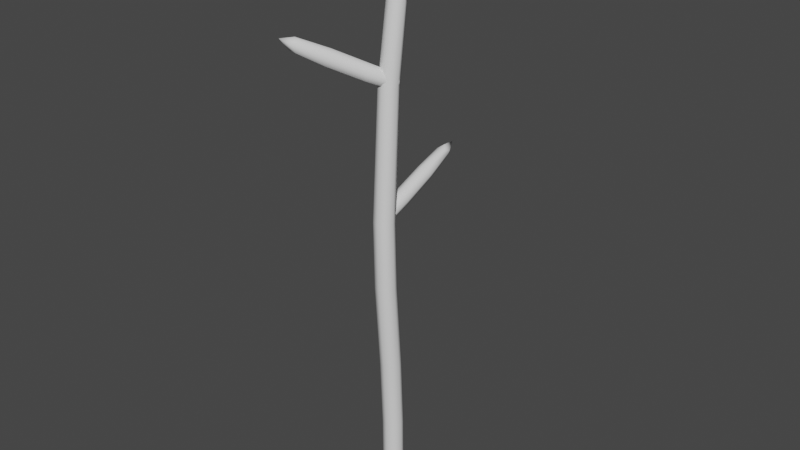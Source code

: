 # Source: Plant01.blend  (saved by Blender 3.4.6; exported with 4.5.12 LTS)
import bpy
from mathutils import Matrix  # noqa: F401  (used for matrix-valued properties, if any)

bpy.ops.wm.read_factory_settings(use_empty=True)
scene = bpy.context.scene
scene.name = 'Scene'

# ---- collections
col_collection = bpy.data.collections.new('Collection'); scene.collection.children.link(col_collection)

# ---- world
world_world = bpy.data.worlds.new('World'); scene.world = world_world
world_world.use_nodes = True; world_world.node_tree.nodes.clear()
_N = world_world.node_tree.nodes; _L = world_world.node_tree.links
n0 = _N.new('ShaderNodeOutputWorld'); n0.name = 'World Output'; n0.location = (300, 300)
n1 = _N.new('ShaderNodeBackground'); n1.name = 'Background'; n1.location = (10, 300)
n1.inputs[0].default_value = (0.05088, 0.05088, 0.05088, 1.0)
_L.new(n1.outputs[0], n0.inputs[0])
n0.is_active_output = True
world_world.color = (0.05088, 0.05088, 0.05088)
world_world.use_sun_shadow = False
world_world.sun_shadow_jitter_overblur = 0.0

# ---- meshes
me_cube_004 = bpy.data.meshes.new('Cube.004')
me_cube_004.from_pydata([(-0.02376, 0.01876, 1.705), (-0.02376, 0.06628, 1.705), (0.02376, 0.06628, 1.705), (0.02376, 0.01876, 1.705), (-0.09944, -0.05692, 1.741), (-0.09944, 0.142, 1.741), (0.09944, 0.142, 1.741), (0.09944, -0.05692, 1.741), (-0.192, -0.1488, 1.81), (-0.192, 0.233, 1.811), (0.1898, 0.233, 1.812), (0.1898, -0.1488, 1.812), (-0.06498, -0.02246, 1.737), (-0.06498, 0.1075, 1.737), (0.06498, 0.1075, 1.737), (0.06498, -0.02246, 1.737), (-0.1608, 0.2034, 1.806), (0.1608, 0.2034, 1.806), (0.1608, -0.1183, 1.806), (-0.1608, -0.1183, 1.806), (-0.02154, 0.02099, 1.736), (-0.02154, 0.06406, 1.736), (0.02154, 0.06406, 1.736), (0.02154, 0.02099, 1.736), (0.2466, 0.2914, 1.847), (0.2466, -0.2089, 1.847), (-0.2537, 0.2914, 1.847), (-0.2537, -0.2089, 1.847), (-0.0323, 0.04252, 1.706), (-4.5e-10, 0.07482, 1.706), (0.0323, 0.04252, 1.706), (-4.5e-10, 0.01022, 1.706), (-0.1359, 0.04252, 1.741), (-1.643e-10, 0.1784, 1.741), (0.1359, 0.04252, 1.741), (-1.643e-10, -0.09335, 1.741), (-0.07055, -0.02803, 1.723), (-0.07055, 0.1131, 1.723), (0.07055, -0.02803, 1.723), (0.07055, 0.1131, 1.723), (-0.2605, 0.04209, 1.809), (-0.001162, 0.3015, 1.811), (0.2582, 0.04209, 1.812), (-0.001162, -0.2173, 1.81), (-0.08861, 0.04252, 1.736), (-4.501e-11, 0.1311, 1.736), (0.08861, 0.04252, 1.736), (-1.465e-09, -0.04609, 1.736), (0.2257, 0.2701, 1.835), (0.2257, -0.1873, 1.834), (0.1406, -0.09804, 1.767), (-0.1406, -0.09804, 1.767), (-0.1406, 0.1831, 1.767), (0.1406, 0.1831, 1.767), (-0.1915, 0.2325, 1.839), (-0.1915, -0.1483, 1.839), (-4.009e-09, -0.1764, 1.806), (-0.219, 0.04252, 1.806), (0.219, 0.04252, 1.806), (-1.313e-09, 0.2615, 1.806), (-0.02355, 0.04252, 1.738), (-5.903e-10, 0.06608, 1.738), (0.02355, 0.04252, 1.738), (-2.55e-10, 0.01897, 1.738), (0.03835, 0.004175, 1.731), (-0.03835, 0.004175, 1.731), (-0.03835, 0.08087, 1.731), (0.03835, 0.08087, 1.731), (0.1893, 0.2325, 1.841), (0.1893, -0.1483, 1.841), (-0.2317, 0.2701, 1.834), (-0.2317, -0.1873, 1.834), (-0.003518, 0.3819, 1.846), (0.3372, 0.04121, 1.846), (-0.3442, 0.04121, 1.846), (-0.003518, -0.2995, 1.846), (-0.1195, 0.162, 1.763), (-0.1195, -0.07698, 1.763), (0.1195, 0.162, 1.763), (0.1195, -0.07698, 1.763), (-0.09634, 0.04252, 1.723), (-7.249e-10, -0.05382, 1.723), (-7.249e-10, 0.1389, 1.723), (0.09634, 0.04252, 1.723), (-0.191, 0.04252, 1.767), (1.149e-09, -0.1485, 1.767), (1.822e-09, 0.2336, 1.767), (0.191, 0.04252, 1.767), (-1.036e-09, -0.00914, 1.731), (-3.347e-09, 0.2056, 1.763), (0.1631, 0.04252, 1.763), (-0.1631, 0.04252, 1.763), (-0.001177, -0.2172, 1.839), (-0.2605, 0.04208, 1.838), (0.2581, 0.04208, 1.84), (-0.001177, 0.3014, 1.839), (-2.302e-10, 0.09418, 1.731), (0.05166, 0.04252, 1.731), (-0.05166, 0.04252, 1.731), (-1.924e-10, 0.04252, 1.743), (-0.003046, 0.3523, 1.833), (0.3079, 0.04139, 1.834), (-0.314, 0.04139, 1.833), (-0.003046, -0.2695, 1.833), (-5.894e-09, -0.1206, 1.763), (-0.02017, -0.02017, -0.2274), (-0.02689, -0.03988, 0.2809), (-0.02017, 0.02017, -0.2274), (-0.02689, 0.01389, 0.2809), (0.02017, -0.02017, -0.2274), (0.02689, -0.03988, 0.2809), (0.02017, 0.02017, -0.2274), (0.02689, 0.01389, 0.2809), (-0.02639, -0.06893, 0.8527), (-0.0264, -0.01614, 0.8527), (0.0264, -0.01614, 0.8527), (0.02639, -0.06893, 0.8527), (-0.02285, 0.01967, 1.707), (-0.02285, 0.06537, 1.707), (0.02285, 0.06537, 1.707), (0.02285, 0.01967, 1.707), (-0.02352, -0.00213, 1.58), (0.02352, -0.00213, 1.58), (0.02357, 0.04495, 1.58), (-0.02357, 0.04495, 1.58), (-0.02689, -0.02689, -0.1383), (-0.02689, 0.02689, -0.1383), (0.02689, 0.02689, -0.1383), (0.02689, -0.02689, -0.1383), (-0.01605, -0.04518, 0.8574), (-0.01605, -0.05368, 0.8883), (-0.0214, 0.05047, 0.8872), (-0.0214, 0.03913, 0.9285), (0.01605, -0.04518, 0.8574), (0.01605, -0.05368, 0.8883), (0.0214, 0.05047, 0.8872), (0.0214, 0.03913, 0.9285), (-0.01605, 0.2542, 1.014), (-0.01605, 0.2627, 0.983), (0.01605, 0.2627, 0.983), (0.01605, 0.2542, 1.014), (0.02524, -0.01101, 1.311), (0.03093, -0.004704, 1.342), (-0.03455, -0.0851, 1.341), (-0.02588, -0.07513, 1.384), (0.001406, 0.0105, 1.311), (0.007101, 0.01681, 1.342), (-0.0661, -0.05627, 1.342), (-0.05717, -0.04623, 1.384), (-0.1695, -0.225, 1.473), (-0.1787, -0.2361, 1.439), (-0.2016, -0.2141, 1.44), (-0.1921, -0.2029, 1.474), (-0.02458, -8.731e-11, -0.2288), (-0.02689, -0.02851, 0.02782), (-0.03697, -0.01299, 0.2809), (-0.02574, 0.02574, -0.2112), (-5.821e-11, 0.02458, -0.2288), (8.731e-11, 0.02398, 0.2809), (0.02574, 0.02574, -0.2112), (0.02458, 2.91e-11, -0.2288), (0.03697, -0.01299, 0.2809), (0.02574, -0.02574, -0.2112), (1.746e-10, -0.02458, -0.2288), (-2.328e-10, -0.04996, 0.2809), (-0.03629, -0.04254, 0.8527), (0.0, -0.006242, 0.8527), (0.03629, -0.04254, 0.8527), (5.356e-12, -0.07883, 0.8527), (-0.02487, -0.04172, 1.316), (0.02293, 0.01636, 1.69), (0.02296, 0.06225, 1.69), (-0.0249, 0.008048, 1.316), (-0.03142, 0.04252, 1.707), (-2.328e-10, 0.07394, 1.707), (0.03142, 0.04252, 1.707), (-1.63e-09, 0.0111, 1.707), (-0.02296, 0.06225, 1.69), (0.0249, 0.008048, 1.316), (0.02487, -0.04172, 1.316), (-0.02293, 0.01636, 1.69), (-0.0268, -0.0633, 0.6018), (-0.0268, -0.009696, 0.6018), (0.0268, -0.0633, 0.6018), (0.0268, -0.009696, 0.6018), (-5.821e-11, 0.05378, 1.58), (0.03237, 0.02141, 1.58), (-0.03237, 0.02141, 1.58), (-2.139e-09, -0.01096, 1.58), (-0.02574, -0.02574, -0.2112), (-0.02689, 0.02526, 0.02782), (0.02689, 0.02526, 0.02782), (0.02689, -0.02851, 0.02782), (-2.328e-10, -0.03697, -0.1383), (0.03697, 2.328e-10, -0.1383), (-1.455e-10, 0.03697, -0.1383), (-0.03697, 2.328e-10, -0.1383), (-0.02049, -0.02059, 0.8607), (-0.01957, -0.05282, 0.8719), (-0.02049, -0.03144, 0.9002), (-0.02943, 0.0448, 0.9078), (0.0, 0.05259, 0.8795), (0.0, 0.03701, 0.9362), (0.02943, 0.0448, 0.9078), (0.02049, -0.02059, 0.8607), (0.02049, -0.03144, 0.9002), (0.01957, -0.05282, 0.8719), (-2.91e-10, -0.04764, 0.853), (1.746e-10, -0.058, 0.8908), (-0.01957, 0.2776, 1.007), (5.821e-11, 0.2828, 0.9879), (5.821e-11, 0.2724, 1.026), (0.01957, 0.2776, 1.007), (0.02049, 0.1717, 0.9391), (0.02049, 0.1609, 0.9786), (-0.02049, 0.1717, 0.9391), (-0.02049, 0.1609, 0.9786), (0.0121, -0.03217, 1.315), (0.03297, -0.007697, 1.326), (0.0195, -0.02393, 1.354), (-0.02433, -0.08553, 1.362), (-0.05198, -0.07256, 1.334), (-0.03988, -0.0588, 1.392), (-0.06753, -0.04584, 1.363), (-0.01829, -0.004698, 1.315), (-0.01086, 0.003557, 1.354), (0.003915, 0.01853, 1.326), (0.01497, 0.001571, 1.307), (0.02191, 0.009262, 1.345), (-0.1841, -0.2467, 1.465), (-0.2038, -0.2403, 1.444), (-0.1921, -0.2263, 1.486), (-0.2117, -0.2198, 1.466), (-0.1454, -0.1454, 1.395), (-0.1346, -0.133, 1.437), (-0.1157, -0.1733, 1.394), (-0.1055, -0.1611, 1.436), (-0.03697, -0.001624, 0.02782), (-2.91e-11, 0.03535, 0.02782), (0.03697, -0.001624, 0.02782), (1.601e-10, -0.03859, 0.02782), (5.821e-10, 2.619e-10, -0.2319), (-9.659e-10, -0.05105, 1.316), (0.0, 0.07086, 1.69), (-0.03686, -0.0365, 0.6018), (9.095e-13, -0.07336, 0.6018), (0.0, 0.0003554, 0.6018), (0.03155, 0.0393, 1.69), (-0.03155, 0.0393, 1.69), (-1.397e-09, 0.00775, 1.69), (2.328e-10, -0.03541, -0.2114), (0.0, 0.01738, 1.316), (0.03421, -0.01683, 1.316), (-0.03421, -0.01683, 1.316), (0.03686, -0.0365, 0.6018), (0.03541, 2.328e-10, -0.2114), (2.037e-10, 0.03541, -0.2114), (-0.03541, -2.328e-10, -0.2114), (-0.02819, -0.02635, 0.8803), (0.02819, 0.1682, 0.9597), (0.02819, -0.02635, 0.8803), (2.91e-10, -0.05994, 0.87), (4.366e-10, -0.01889, 0.8531), (1.455e-10, -0.03381, 0.9075), (-5.239e-10, 0.3177, 1.024), (-4.366e-10, 0.1756, 0.9325), (-1.164e-10, 0.1607, 0.9869), (-0.02819, 0.1682, 0.9597), (0.02173, -0.03297, 1.334), (-0.1468, -0.1353, 1.417), (-0.02006, 0.004845, 1.334), (0.02321, 0.0107, 1.324), (-0.004269, -0.01974, 1.307), (0.00594, -0.008385, 1.362), (-0.2241, -0.2621, 1.483), (-0.1338, -0.1631, 1.387), (-0.1193, -0.1461, 1.445), (-0.1063, -0.1738, 1.416)], [], [(1, 28, 80, 37), (28, 0, 36, 80), (80, 36, 4, 32), (37, 80, 32, 5), (0, 31, 81, 36), (31, 3, 38, 81), (81, 38, 7, 35), (36, 81, 35, 4), (2, 29, 82, 39), (29, 1, 37, 82), (82, 37, 5, 33), (39, 82, 33, 6), (3, 30, 83, 38), (30, 2, 39, 83), (83, 39, 6, 34), (38, 83, 34, 7), (5, 32, 84, 52), (32, 4, 51, 84), (84, 51, 8, 40), (52, 84, 40, 9), (4, 35, 85, 51), (35, 7, 50, 85), (85, 50, 11, 43), (51, 85, 43, 8), (6, 33, 86, 53), (33, 5, 52, 86), (86, 52, 9, 41), (53, 86, 41, 10), (7, 34, 87, 50), (34, 6, 53, 87), (87, 53, 10, 42), (50, 87, 42, 11), (12, 47, 88, 65), (47, 15, 64, 88), (88, 64, 23, 63), (65, 88, 63, 20), (17, 59, 89, 78), (59, 16, 76, 89), (89, 76, 13, 45), (78, 89, 45, 14), (18, 58, 90, 79), (58, 17, 78, 90), (90, 78, 14, 46), (79, 90, 46, 15), (16, 57, 91, 76), (57, 19, 77, 91), (91, 77, 12, 44), (76, 91, 44, 13), (27, 75, 92, 55), (75, 25, 69, 92), (92, 69, 18, 56), (55, 92, 56, 19), (26, 74, 93, 54), (74, 27, 55, 93), (93, 55, 19, 57), (54, 93, 57, 16), (25, 73, 94, 69), (73, 24, 68, 94), (94, 68, 17, 58), (69, 94, 58, 18), (24, 72, 95, 68), (72, 26, 54, 95), (95, 54, 16, 59), (68, 95, 59, 17), (14, 45, 96, 67), (45, 13, 66, 96), (96, 66, 21, 61), (67, 96, 61, 22), (15, 46, 97, 64), (46, 14, 67, 97), (97, 67, 22, 62), (64, 97, 62, 23), (13, 44, 98, 66), (44, 12, 65, 98), (98, 65, 20, 60), (66, 98, 60, 21), (20, 63, 99, 60), (63, 23, 62, 99), (99, 62, 22, 61), (60, 99, 61, 21), (10, 41, 100, 48), (41, 9, 70, 100), (100, 70, 26, 72), (48, 100, 72, 24), (11, 42, 101, 49), (42, 10, 48, 101), (101, 48, 24, 73), (49, 101, 73, 25), (9, 40, 102, 70), (40, 8, 71, 102), (102, 71, 27, 74), (70, 102, 74, 26), (8, 43, 103, 71), (43, 11, 49, 103), (103, 49, 25, 75), (71, 103, 75, 27), (19, 56, 104, 77), (56, 18, 79, 104), (104, 79, 15, 47), (77, 104, 47, 12), (125, 154, 237, 196), (154, 106, 155, 237), (237, 155, 108, 190), (196, 237, 190, 126), (126, 190, 238, 195), (190, 108, 158, 238), (238, 158, 112, 191), (195, 238, 191, 127), (127, 191, 239, 194), (191, 112, 161, 239), (239, 161, 110, 192), (194, 239, 192, 128), (128, 192, 240, 193), (192, 110, 164, 240), (240, 164, 106, 154), (193, 240, 154, 125), (107, 157, 241, 153), (157, 111, 160, 241), (241, 160, 109, 163), (153, 241, 163, 105), (113, 168, 242, 169), (168, 116, 179, 242), (242, 179, 122, 188), (169, 242, 188, 121), (123, 185, 243, 171), (185, 124, 177, 243), (243, 177, 118, 174), (171, 243, 174, 119), (108, 155, 244, 182), (155, 106, 181, 244), (244, 181, 113, 165), (182, 244, 165, 114), (106, 164, 245, 181), (164, 110, 183, 245), (245, 183, 116, 168), (181, 245, 168, 113), (112, 158, 246, 184), (158, 108, 182, 246), (246, 182, 114, 166), (184, 246, 166, 115), (122, 186, 247, 170), (186, 123, 171, 247), (247, 171, 119, 175), (170, 247, 175, 120), (124, 187, 248, 177), (187, 121, 180, 248), (248, 180, 117, 173), (177, 248, 173, 118), (121, 188, 249, 180), (188, 122, 170, 249), (249, 170, 120, 176), (180, 249, 176, 117), (109, 162, 250, 163), (162, 128, 193, 250), (250, 193, 125, 189), (163, 250, 189, 105), (115, 166, 251, 178), (166, 114, 172, 251), (251, 172, 124, 185), (178, 251, 185, 123), (116, 167, 252, 179), (167, 115, 178, 252), (252, 178, 123, 186), (179, 252, 186, 122), (114, 165, 253, 172), (165, 113, 169, 253), (253, 169, 121, 187), (172, 253, 187, 124), (110, 161, 254, 183), (161, 112, 184, 254), (254, 184, 115, 167), (183, 254, 167, 116), (111, 159, 255, 160), (159, 127, 194, 255), (255, 194, 128, 162), (160, 255, 162, 109), (107, 156, 256, 157), (156, 126, 195, 256), (256, 195, 127, 159), (157, 256, 159, 111), (105, 189, 257, 153), (189, 125, 196, 257), (257, 196, 126, 156), (153, 257, 156, 107), (129, 198, 258, 197), (198, 130, 199, 258), (258, 199, 132, 200), (197, 258, 200, 131), (136, 203, 259, 214), (203, 135, 213, 259), (259, 213, 139, 212), (214, 259, 212, 140), (135, 203, 260, 204), (203, 136, 205, 260), (260, 205, 134, 206), (204, 260, 206, 133), (133, 206, 261, 207), (206, 134, 208, 261), (261, 208, 130, 198), (207, 261, 198, 129), (131, 201, 262, 197), (201, 135, 204, 262), (262, 204, 133, 207), (197, 262, 207, 129), (136, 202, 263, 205), (202, 132, 199, 263), (263, 199, 130, 208), (205, 263, 208, 134), (138, 209, 264, 210), (209, 137, 211, 264), (264, 211, 140, 212), (210, 264, 212, 139), (135, 201, 265, 213), (201, 131, 215, 265), (265, 215, 138, 210), (213, 265, 210, 139), (132, 202, 266, 216), (202, 136, 214, 266), (266, 214, 140, 211), (216, 266, 211, 137), (131, 200, 267, 215), (200, 132, 216, 267), (267, 216, 137, 209), (215, 267, 209, 138), (141, 218, 268, 217), (218, 142, 219, 268), (268, 219, 144, 220), (217, 268, 220, 143), (148, 223, 269, 234), (223, 147, 233, 269), (269, 233, 151, 232), (234, 269, 232, 152), (147, 223, 270, 224), (223, 148, 225, 270), (270, 225, 146, 226), (224, 270, 226, 145), (145, 226, 271, 227), (226, 146, 228, 271), (271, 228, 142, 218), (227, 271, 218, 141), (143, 221, 272, 217), (221, 147, 224, 272), (272, 224, 145, 227), (217, 272, 227, 141), (148, 222, 273, 225), (222, 144, 219, 273), (273, 219, 142, 228), (225, 273, 228, 146), (150, 229, 274, 230), (229, 149, 231, 274), (274, 231, 152, 232), (230, 274, 232, 151), (147, 221, 275, 233), (221, 143, 235, 275), (275, 235, 150, 230), (233, 275, 230, 151), (144, 222, 276, 236), (222, 148, 234, 276), (276, 234, 152, 231), (236, 276, 231, 149), (143, 220, 277, 235), (220, 144, 236, 277), (277, 236, 149, 229), (235, 277, 229, 150)])
me_cube_004.polygons.foreach_set('use_smooth', [True] * 264)
_k = set([(16, 54), (16, 76), (17, 68), (17, 78), (18, 69), (18, 79), (19, 55), (19, 77), (24, 72), (24, 73), (25, 73), (25, 75), (26, 72), (26, 74), (27, 74), (27, 75), (54, 93), (54, 95), (55, 92), (55, 93), (68, 94), (68, 95), (69, 92), (69, 94)])
me_cube_004.attributes.new('sharp_edge', 'BOOLEAN', 'EDGE').data.foreach_set('value', [ (min(e.vertices), max(e.vertices)) in _k for e in me_cube_004.edges])
_uv = me_cube_004.uv_layers.new(name='UVMap')
_uv.uv.foreach_set('vector', [0.4527, 0.2348, 0.4624, 0.2465, 0.5001, 0.2327, 0.4703, 0.1969, 0.4624, 0.2465, 0.4625, 0.2617, 0.5005, 0.2794, 0.5001, 0.2327, 0.5001, 0.2327, 0.5005, 0.2794, 0.5262, 0.2914, 0.526, 0.2233, 0.4703, 0.1969, 0.5001, 0.2327, 0.526, 0.2233, 0.4822, 0.1711, 0.4625, 0.2617, 0.4508, 0.2714, 0.4646, 0.3092, 0.5005, 0.2794, 0.4508, 0.2714, 0.4356, 0.2716, 0.418, 0.3095, 0.4646, 0.3092, 0.4646, 0.3092, 0.418, 0.3095, 0.406, 0.3352, 0.474, 0.335, 0.5005, 0.2794, 0.4646, 0.3092, 0.474, 0.335, 0.5262, 0.2914, 0.4258, 0.2447, 0.4375, 0.235, 0.4236, 0.1973, 0.3878, 0.2271, 0.4375, 0.235, 0.4527, 0.2348, 0.4703, 0.1969, 0.4236, 0.1973, 0.4236, 0.1973, 0.4703, 0.1969, 0.4822, 0.1711, 0.4142, 0.1715, 0.3878, 0.2271, 0.4236, 0.1973, 0.4142, 0.1715, 0.3622, 0.2152, 0.4356, 0.2716, 0.4259, 0.2599, 0.3882, 0.2736, 0.418, 0.3095, 0.4259, 0.2599, 0.4258, 0.2447, 0.3878, 0.2271, 0.3882, 0.2736, 0.3882, 0.2736, 0.3878, 0.2271, 0.3622, 0.2152, 0.3624, 0.2831, 0.418, 0.3095, 0.3882, 0.2736, 0.3624, 0.2831, 0.406, 0.3352, 0.4822, 0.1711, 0.526, 0.2233, 0.5638, 0.2094, 0.5, 0.1325, 0.526, 0.2233, 0.5262, 0.2914, 0.5648, 0.3093, 0.5638, 0.2094, 0.5638, 0.2094, 0.5648, 0.3093, 0.618, 0.3337, 0.6177, 0.1899, 0.5, 0.1325, 0.5638, 0.2094, 0.6177, 0.1899, 0.5251, 0.07982, 0.5262, 0.2914, 0.474, 0.335, 0.4878, 0.3728, 0.5648, 0.3093, 0.474, 0.335, 0.406, 0.3352, 0.388, 0.3736, 0.4878, 0.3728, 0.4878, 0.3728, 0.388, 0.3736, 0.364, 0.4267, 0.508, 0.4263, 0.5648, 0.3093, 0.4878, 0.3728, 0.508, 0.4263, 0.618, 0.3337, 0.3622, 0.2152, 0.4142, 0.1715, 0.4003, 0.1338, 0.3237, 0.1973, 0.4142, 0.1715, 0.4822, 0.1711, 0.5, 0.1325, 0.4003, 0.1338, 0.4003, 0.1338, 0.5, 0.1325, 0.5251, 0.07982, 0.3813, 0.07993, 0.3237, 0.1973, 0.4003, 0.1338, 0.3813, 0.07993, 0.271, 0.1726, 0.406, 0.3352, 0.3624, 0.2831, 0.3248, 0.2968, 0.388, 0.3736, 0.3624, 0.2831, 0.3622, 0.2152, 0.3237, 0.1973, 0.3248, 0.2968, 0.3248, 0.2968, 0.3237, 0.1973, 0.271, 0.1726, 0.2713, 0.3166, 0.388, 0.3736, 0.3248, 0.2968, 0.2713, 0.3166, 0.364, 0.4267, 0.4948, 0.7184, 0.462, 0.6915, 0.4543, 0.7128, 0.4735, 0.7284, 0.462, 0.6915, 0.4196, 0.6912, 0.4296, 0.7125, 0.4543, 0.7128, 0.4543, 0.7128, 0.4296, 0.7125, 0.4358, 0.7258, 0.4484, 0.7292, 0.4735, 0.7284, 0.4543, 0.7128, 0.4484, 0.7292, 0.4601, 0.7347, 0.3016, 0.8085, 0.3916, 0.8842, 0.4082, 0.8391, 0.3459, 0.7879, 0.3916, 0.8842, 0.5097, 0.8849, 0.4891, 0.8403, 0.4082, 0.8391, 0.4082, 0.8391, 0.4891, 0.8403, 0.4674, 0.7937, 0.425, 0.7932, 0.3459, 0.7879, 0.4082, 0.8391, 0.425, 0.7932, 0.3924, 0.7662, 0.377, 0.6004, 0.3018, 0.6909, 0.3469, 0.7073, 0.3978, 0.6447, 0.3018, 0.6909, 0.3016, 0.8085, 0.3459, 0.7879, 0.3469, 0.7073, 0.3469, 0.7073, 0.3459, 0.7879, 0.3924, 0.7662, 0.3928, 0.7239, 0.3978, 0.6447, 0.3469, 0.7073, 0.3928, 0.7239, 0.4196, 0.6912, 0.5097, 0.8849, 0.5859, 0.7943, 0.5405, 0.7777, 0.4891, 0.8403, 0.5859, 0.7943, 0.586, 0.6758, 0.5415, 0.6966, 0.5405, 0.7777, 0.5405, 0.7777, 0.5415, 0.6966, 0.4948, 0.7184, 0.4944, 0.7609, 0.4891, 0.8403, 0.5405, 0.7777, 0.4944, 0.7609, 0.4674, 0.7937, 0.6789, 0.6336, 0.5304, 0.5094, 0.5088, 0.5641, 0.621, 0.6597, 0.5304, 0.5094, 0.3371, 0.5097, 0.3613, 0.5655, 0.5088, 0.5641, 0.5088, 0.5641, 0.3613, 0.5655, 0.377, 0.6004, 0.495, 0.6001, 0.621, 0.6597, 0.5088, 0.5641, 0.495, 0.6001, 0.586, 0.6758, 0.5544, 0.9754, 0.6789, 0.8272, 0.6223, 0.8072, 0.5264, 0.9195, 0.6789, 0.8272, 0.6789, 0.6336, 0.621, 0.6597, 0.6223, 0.8072, 0.6223, 0.8072, 0.621, 0.6597, 0.586, 0.6758, 0.5859, 0.7943, 0.5264, 0.9195, 0.6223, 0.8072, 0.5859, 0.7943, 0.5097, 0.8849, 0.3371, 0.5097, 0.2131, 0.6578, 0.2658, 0.6776, 0.3613, 0.5655, 0.2131, 0.6578, 0.2132, 0.8508, 0.267, 0.8249, 0.2658, 0.6776, 0.2658, 0.6776, 0.267, 0.8249, 0.3016, 0.8085, 0.3018, 0.6909, 0.3613, 0.5655, 0.2658, 0.6776, 0.3018, 0.6909, 0.377, 0.6004, 0.2132, 0.8508, 0.361, 0.9751, 0.3791, 0.9206, 0.267, 0.8249, 0.361, 0.9751, 0.5544, 0.9754, 0.5264, 0.9195, 0.3791, 0.9206, 0.3791, 0.9206, 0.5264, 0.9195, 0.5097, 0.8849, 0.3916, 0.8842, 0.267, 0.8249, 0.3791, 0.9206, 0.3916, 0.8842, 0.3016, 0.8085, 0.3924, 0.7662, 0.425, 0.7932, 0.4328, 0.7719, 0.4136, 0.7563, 0.425, 0.7932, 0.4674, 0.7937, 0.4575, 0.7724, 0.4328, 0.7719, 0.4328, 0.7719, 0.4575, 0.7724, 0.4513, 0.7589, 0.4387, 0.7556, 0.4136, 0.7563, 0.4328, 0.7719, 0.4387, 0.7556, 0.427, 0.7501, 0.4196, 0.6912, 0.3928, 0.7239, 0.414, 0.7316, 0.4296, 0.7125, 0.3928, 0.7239, 0.3924, 0.7662, 0.4136, 0.7563, 0.414, 0.7316, 0.414, 0.7316, 0.4136, 0.7563, 0.427, 0.7501, 0.4304, 0.7376, 0.4296, 0.7125, 0.414, 0.7316, 0.4304, 0.7376, 0.4358, 0.7258, 0.4674, 0.7937, 0.4944, 0.7609, 0.4731, 0.7532, 0.4575, 0.7724, 0.4944, 0.7609, 0.4948, 0.7184, 0.4735, 0.7284, 0.4731, 0.7532, 0.4731, 0.7532, 0.4735, 0.7284, 0.4601, 0.7347, 0.4568, 0.7472, 0.4575, 0.7724, 0.4731, 0.7532, 0.4568, 0.7472, 0.4513, 0.7589, 0.4601, 0.7347, 0.4484, 0.7292, 0.4436, 0.7424, 0.4568, 0.7472, 0.4484, 0.7292, 0.4358, 0.7258, 0.4304, 0.7376, 0.4436, 0.7424, 0.4436, 0.7424, 0.4304, 0.7376, 0.427, 0.7501, 0.4387, 0.7556, 0.4568, 0.7472, 0.4436, 0.7424, 0.4387, 0.7556, 0.4513, 0.7589, 0.271, 0.1726, 0.3813, 0.07993, 0.3688, 0.04199, 0.2345, 0.155, 0.3813, 0.07993, 0.5251, 0.07982, 0.5443, 0.04149, 0.3688, 0.04199, 0.3688, 0.04199, 0.5443, 0.04149, 0.5548, 0.01966, 0.361, 0.01984, 0.2345, 0.155, 0.3688, 0.04199, 0.361, 0.01984, 0.2131, 0.1449, 0.364, 0.4267, 0.2713, 0.3166, 0.2349, 0.3304, 0.3478, 0.4648, 0.2713, 0.3166, 0.271, 0.1726, 0.2345, 0.155, 0.2349, 0.3304, 0.2349, 0.3304, 0.2345, 0.155, 0.2131, 0.1449, 0.2131, 0.3385, 0.3478, 0.4648, 0.2349, 0.3304, 0.2131, 0.3385, 0.338, 0.4865, 0.5251, 0.07982, 0.6177, 0.1899, 0.6575, 0.1759, 0.5443, 0.04149, 0.6177, 0.1899, 0.618, 0.3337, 0.6578, 0.3516, 0.6575, 0.1759, 0.6575, 0.1759, 0.6578, 0.3516, 0.68, 0.3617, 0.68, 0.1677, 0.5443, 0.04149, 0.6575, 0.1759, 0.68, 0.1677, 0.5548, 0.01966, 0.618, 0.3337, 0.508, 0.4263, 0.5233, 0.4645, 0.6578, 0.3516, 0.508, 0.4263, 0.364, 0.4267, 0.3478, 0.4648, 0.5233, 0.4645, 0.5233, 0.4645, 0.3478, 0.4648, 0.338, 0.4865, 0.5318, 0.4867, 0.6578, 0.3516, 0.5233, 0.4645, 0.5318, 0.4867, 0.68, 0.3617, 0.586, 0.6758, 0.495, 0.6001, 0.4787, 0.6455, 0.5415, 0.6966, 0.495, 0.6001, 0.377, 0.6004, 0.3978, 0.6447, 0.4787, 0.6455, 0.4787, 0.6455, 0.3978, 0.6447, 0.4196, 0.6912, 0.462, 0.6915, 0.5415, 0.6966, 0.4787, 0.6455, 0.462, 0.6915, 0.4948, 0.7184, 0.0915, 0.9426, 0.09173, 0.8569, 0.1124, 0.8573, 0.1121, 0.9427, 0.09173, 0.8569, 0.0921, 0.7266, 0.1127, 0.7271, 0.1124, 0.8573, 0.1124, 0.8573, 0.1127, 0.7271, 0.1333, 0.7275, 0.133, 0.8576, 0.1121, 0.9427, 0.1124, 0.8573, 0.133, 0.8576, 0.1327, 0.9429, 0.1327, 0.9429, 0.133, 0.8576, 0.1536, 0.859, 0.1534, 0.9459, 0.133, 0.8576, 0.1333, 0.7275, 0.1539, 0.7297, 0.1536, 0.859, 0.1536, 0.859, 0.1539, 0.7297, 0.1747, 0.7522, 0.1744, 0.8653, 0.1534, 0.9459, 0.1536, 0.859, 0.1744, 0.8653, 0.1741, 0.9784, 0.00905, 0.9785, 0.008471, 0.8651, 0.02927, 0.8584, 0.02956, 0.9457, 0.008471, 0.8651, 0.007892, 0.7518, 0.02943, 0.7288, 0.02927, 0.8584, 0.02927, 0.8584, 0.02943, 0.7288, 0.05031, 0.7264, 0.05007, 0.8568, 0.02956, 0.9457, 0.02927, 0.8584, 0.05007, 0.8568, 0.05021, 0.9426, 0.05021, 0.9426, 0.05007, 0.8568, 0.07093, 0.8567, 0.07088, 0.9425, 0.05007, 0.8568, 0.05031, 0.7264, 0.07123, 0.7263, 0.07093, 0.8567, 0.07093, 0.8567, 0.07123, 0.7263, 0.0921, 0.7266, 0.09173, 0.8569, 0.07088, 0.9425, 0.07093, 0.8567, 0.09173, 0.8569, 0.0915, 0.9426, 0.7608, 0.4252, 0.7317, 0.4252, 0.7317, 0.3962, 0.7608, 0.3962, 0.7317, 0.4252, 0.7027, 0.4252, 0.7027, 0.3962, 0.7317, 0.3962, 0.7317, 0.3962, 0.7027, 0.3962, 0.7027, 0.3671, 0.7317, 0.3671, 0.7608, 0.3962, 0.7317, 0.3962, 0.7317, 0.3671, 0.7608, 0.3671, 0.09289, 0.4362, 0.07298, 0.4362, 0.07532, 0.2086, 0.09339, 0.2078, 0.07298, 0.4362, 0.05305, 0.4358, 0.05726, 0.2075, 0.07532, 0.2086, 0.07532, 0.2086, 0.05726, 0.2075, 0.06036, 0.07998, 0.07698, 0.08133, 0.09339, 0.2078, 0.07532, 0.2086, 0.07698, 0.08133, 0.09362, 0.08001, 0.159, 0.00999, 0.1442, 0.06611, 0.1427, 0.0156, 0.159, 0.009363, 0.1442, 0.06611, 0.1273, 0.07266, 0.1263, 0.01836, 0.1427, 0.0156, 0.1427, 0.0156, 0.1263, 0.01836, 0.1261, 0.007892, 0.1425, 0.008314, 0.159, 0.009363, 0.1427, 0.0156, 0.1425, 0.008314, 0.1589, 0.008737, 0.1333, 0.7275, 0.1127, 0.7271, 0.113, 0.5626, 0.1334, 0.5627, 0.1127, 0.7271, 0.0921, 0.7266, 0.09257, 0.5624, 0.113, 0.5626, 0.113, 0.5626, 0.09257, 0.5624, 0.09289, 0.4362, 0.1128, 0.4358, 0.1334, 0.5627, 0.113, 0.5626, 0.1128, 0.4358, 0.1327, 0.4352, 0.0921, 0.7266, 0.07123, 0.7263, 0.07202, 0.5622, 0.09257, 0.5624, 0.07123, 0.7263, 0.05031, 0.7264, 0.05142, 0.562, 0.07202, 0.5622, 0.07202, 0.5622, 0.05142, 0.562, 0.05305, 0.4358, 0.07298, 0.4362, 0.09257, 0.5624, 0.07202, 0.5622, 0.07298, 0.4362, 0.09289, 0.4362, 0.1747, 0.7522, 0.1539, 0.7297, 0.1538, 0.5631, 0.1745, 0.5655, 0.1539, 0.7297, 0.1333, 0.7275, 0.1334, 0.5627, 0.1538, 0.5631, 0.1538, 0.5631, 0.1334, 0.5627, 0.1327, 0.4352, 0.1527, 0.4349, 0.1745, 0.5655, 0.1538, 0.5631, 0.1527, 0.4349, 0.1744, 0.435, 0.06036, 0.07998, 0.04391, 0.07127, 0.04561, 0.02182, 0.06165, 0.02734, 0.04391, 0.07127, 0.02994, 0.01057, 0.02978, 0.009891, 0.04561, 0.02182, 0.04561, 0.02182, 0.02978, 0.009891, 0.02963, 0.009215, 0.04571, 0.01513, 0.06165, 0.02734, 0.04561, 0.02182, 0.04571, 0.01513, 0.06179, 0.02104, 0.1273, 0.07266, 0.1104, 0.07632, 0.1099, 0.0228, 0.1263, 0.01836, 0.1104, 0.07632, 0.09362, 0.08001, 0.09375, 0.02729, 0.1099, 0.0228, 0.1099, 0.0228, 0.09375, 0.02729, 0.09378, 0.02128, 0.1099, 0.01458, 0.1263, 0.01836, 0.1099, 0.0228, 0.1099, 0.01458, 0.1261, 0.007892, 0.09362, 0.08001, 0.07698, 0.08133, 0.07769, 0.02877, 0.09375, 0.02729, 0.07698, 0.08133, 0.06036, 0.07998, 0.06165, 0.02734, 0.07769, 0.02877, 0.07769, 0.02877, 0.06165, 0.02734, 0.06179, 0.02104, 0.07778, 0.02116, 0.09375, 0.02729, 0.07769, 0.02877, 0.07778, 0.02116, 0.09378, 0.02128, 0.05038, 0.9919, 0.05031, 0.9807, 0.07087, 0.9806, 0.07088, 0.9919, 0.05031, 0.9807, 0.05021, 0.9426, 0.07088, 0.9425, 0.07087, 0.9806, 0.07087, 0.9806, 0.07088, 0.9425, 0.0915, 0.9426, 0.0914, 0.9806, 0.07088, 0.9919, 0.07087, 0.9806, 0.0914, 0.9806, 0.09138, 0.9919, 0.1744, 0.435, 0.1527, 0.4349, 0.1482, 0.2009, 0.1666, 0.1944, 0.1527, 0.4349, 0.1327, 0.4352, 0.1299, 0.2032, 0.1482, 0.2009, 0.1482, 0.2009, 0.1299, 0.2032, 0.1273, 0.07266, 0.1442, 0.06611, 0.1666, 0.1944, 0.1482, 0.2009, 0.1442, 0.06611, 0.159, 0.00999, 0.05305, 0.4358, 0.03295, 0.435, 0.03913, 0.2038, 0.05726, 0.2075, 0.03295, 0.435, 0.01143, 0.434, 0.021, 0.1941, 0.03913, 0.2038, 0.03913, 0.2038, 0.021, 0.1941, 0.02994, 0.01057, 0.04391, 0.07127, 0.05726, 0.2075, 0.03913, 0.2038, 0.04391, 0.07127, 0.06036, 0.07998, 0.1327, 0.4352, 0.1128, 0.4358, 0.1116, 0.2055, 0.1299, 0.2032, 0.1128, 0.4358, 0.09289, 0.4362, 0.09339, 0.2078, 0.1116, 0.2055, 0.1116, 0.2055, 0.09339, 0.2078, 0.09362, 0.08001, 0.1104, 0.07632, 0.1299, 0.2032, 0.1116, 0.2055, 0.1104, 0.07632, 0.1273, 0.07266, 0.05031, 0.7264, 0.02943, 0.7288, 0.03081, 0.5624, 0.05142, 0.562, 0.02943, 0.7288, 0.007892, 0.7518, 0.009974, 0.5647, 0.03081, 0.5624, 0.03081, 0.5624, 0.009974, 0.5647, 0.01143, 0.434, 0.03295, 0.435, 0.05142, 0.562, 0.03081, 0.5624, 0.03295, 0.435, 0.05305, 0.4358, 0.00911, 0.9921, 0.00908, 0.9853, 0.0297, 0.9815, 0.02974, 0.992, 0.00908, 0.9853, 0.00905, 0.9785, 0.02956, 0.9457, 0.0297, 0.9815, 0.0297, 0.9815, 0.02956, 0.9457, 0.05021, 0.9426, 0.05031, 0.9807, 0.02974, 0.992, 0.0297, 0.9815, 0.05031, 0.9807, 0.05038, 0.9919, 0.1324, 0.992, 0.1325, 0.9807, 0.1533, 0.9815, 0.1532, 0.992, 0.1325, 0.9807, 0.1327, 0.9429, 0.1534, 0.9459, 0.1533, 0.9815, 0.1533, 0.9815, 0.1534, 0.9459, 0.1741, 0.9784, 0.1741, 0.9852, 0.1532, 0.992, 0.1533, 0.9815, 0.1741, 0.9852, 0.174, 0.9921, 0.09138, 0.9919, 0.0914, 0.9806, 0.1119, 0.9807, 0.1119, 0.9919, 0.0914, 0.9806, 0.0915, 0.9426, 0.1121, 0.9427, 0.1119, 0.9807, 0.1119, 0.9807, 0.1121, 0.9427, 0.1327, 0.9429, 0.1325, 0.9807, 0.1119, 0.9919, 0.1119, 0.9807, 0.1325, 0.9807, 0.1324, 0.992, 0.7494, 0.3437, 0.7726, 0.3429, 0.7722, 0.3151, 0.7491, 0.3159, 0.7726, 0.3429, 0.7957, 0.3421, 0.7953, 0.3143, 0.7722, 0.3151, 0.7722, 0.3151, 0.7953, 0.3143, 0.7954, 0.2577, 0.7723, 0.2587, 0.7491, 0.3159, 0.7722, 0.3151, 0.7723, 0.2587, 0.7493, 0.2598, 0.8419, 0.2582, 0.865, 0.2629, 0.8652, 0.1566, 0.8423, 0.1538, 0.865, 0.2629, 0.8884, 0.2999, 0.888, 0.1631, 0.8652, 0.1566, 0.8652, 0.1566, 0.888, 0.1631, 0.8876, 0.02623, 0.8652, 0.02305, 0.8423, 0.1538, 0.8652, 0.1566, 0.8652, 0.02305, 0.8427, 0.01988, 0.8884, 0.2999, 0.865, 0.2629, 0.8642, 0.3167, 0.887, 0.3222, 0.865, 0.2629, 0.8419, 0.2582, 0.8414, 0.3147, 0.8642, 0.3167, 0.8642, 0.3167, 0.8414, 0.3147, 0.8409, 0.3421, 0.8632, 0.3433, 0.887, 0.3222, 0.8642, 0.3167, 0.8632, 0.3433, 0.8855, 0.3445, 0.7704, 0.8979, 0.7936, 0.8979, 0.7936, 0.8748, 0.7704, 0.8748, 0.7936, 0.8979, 0.8167, 0.8979, 0.8167, 0.8748, 0.7936, 0.8748, 0.7936, 0.8748, 0.8167, 0.8748, 0.8167, 0.8516, 0.7936, 0.8516, 0.7704, 0.8748, 0.7936, 0.8748, 0.7936, 0.8516, 0.7704, 0.8516, 0.7493, 0.2598, 0.7262, 0.2635, 0.7261, 0.3172, 0.7491, 0.3159, 0.7262, 0.2635, 0.7027, 0.2985, 0.7031, 0.3215, 0.7261, 0.3172, 0.7261, 0.3172, 0.7031, 0.3215, 0.7034, 0.3445, 0.7264, 0.3441, 0.7491, 0.3159, 0.7261, 0.3172, 0.7264, 0.3441, 0.7494, 0.3437, 0.8419, 0.2582, 0.8187, 0.2575, 0.8184, 0.3142, 0.8414, 0.3147, 0.8187, 0.2575, 0.7954, 0.2577, 0.7953, 0.3143, 0.8184, 0.3142, 0.8184, 0.3142, 0.7953, 0.3143, 0.7957, 0.3421, 0.8183, 0.3421, 0.8414, 0.3147, 0.8184, 0.3142, 0.8183, 0.3421, 0.8409, 0.3421, 0.8856, 0.8979, 0.8856, 0.8748, 0.8625, 0.8748, 0.8625, 0.8979, 0.8856, 0.8748, 0.8856, 0.8516, 0.8625, 0.8516, 0.8625, 0.8748, 0.8625, 0.8748, 0.8625, 0.8516, 0.8393, 0.8516, 0.8393, 0.8748, 0.8625, 0.8979, 0.8625, 0.8748, 0.8393, 0.8748, 0.8393, 0.8979, 0.7027, 0.2985, 0.7262, 0.2635, 0.7272, 0.1578, 0.7039, 0.1618, 0.7262, 0.2635, 0.7493, 0.2598, 0.7503, 0.1564, 0.7272, 0.1578, 0.7272, 0.1578, 0.7503, 0.1564, 0.7522, 0.02553, 0.7287, 0.02528, 0.7039, 0.1618, 0.7272, 0.1578, 0.7287, 0.02528, 0.7051, 0.02503, 0.7954, 0.2577, 0.8187, 0.2575, 0.8192, 0.153, 0.7962, 0.1534, 0.8187, 0.2575, 0.8419, 0.2582, 0.8423, 0.1538, 0.8192, 0.153, 0.8192, 0.153, 0.8423, 0.1538, 0.8427, 0.01988, 0.8199, 0.01977, 0.7962, 0.1534, 0.8192, 0.153, 0.8199, 0.01977, 0.7972, 0.01966, 0.7493, 0.2598, 0.7723, 0.2587, 0.7733, 0.1549, 0.7503, 0.1564, 0.7723, 0.2587, 0.7954, 0.2577, 0.7962, 0.1534, 0.7733, 0.1549, 0.7733, 0.1549, 0.7962, 0.1534, 0.7972, 0.01966, 0.7747, 0.02259, 0.7503, 0.1564, 0.7733, 0.1549, 0.7747, 0.02259, 0.7522, 0.02553, 0.7124, 0.829, 0.7352, 0.8272, 0.7337, 0.8002, 0.7106, 0.8062, 0.7352, 0.8272, 0.7581, 0.8254, 0.7569, 0.7978, 0.7337, 0.8002, 0.7337, 0.8002, 0.7569, 0.7978, 0.7559, 0.7421, 0.7322, 0.7466, 0.7106, 0.8062, 0.7337, 0.8002, 0.7322, 0.7466, 0.7088, 0.7833, 0.803, 0.7418, 0.8267, 0.7427, 0.8275, 0.6408, 0.8025, 0.6403, 0.8267, 0.7427, 0.8503, 0.7439, 0.8526, 0.6413, 0.8275, 0.6408, 0.8275, 0.6408, 0.8526, 0.6413, 0.8569, 0.5102, 0.8284, 0.5109, 0.8025, 0.6403, 0.8275, 0.6408, 0.8284, 0.5109, 0.8, 0.5116, 0.8503, 0.7439, 0.8267, 0.7427, 0.8259, 0.7981, 0.8487, 0.7994, 0.8267, 0.7427, 0.803, 0.7418, 0.803, 0.7971, 0.8259, 0.7981, 0.8259, 0.7981, 0.803, 0.7971, 0.803, 0.8244, 0.8252, 0.8255, 0.8487, 0.7994, 0.8259, 0.7981, 0.8252, 0.8255, 0.8474, 0.8266, 0.7478, 0.8979, 0.7478, 0.8748, 0.7246, 0.8748, 0.7246, 0.8979, 0.7478, 0.8748, 0.7478, 0.8516, 0.7246, 0.8516, 0.7246, 0.8748, 0.7246, 0.8748, 0.7246, 0.8516, 0.7015, 0.8516, 0.7015, 0.8748, 0.7246, 0.8979, 0.7246, 0.8748, 0.7015, 0.8748, 0.7015, 0.8979, 0.8953, 0.7834, 0.8733, 0.748, 0.8715, 0.8013, 0.8942, 0.8062, 0.8733, 0.748, 0.8503, 0.7439, 0.8487, 0.7994, 0.8715, 0.8013, 0.8715, 0.8013, 0.8487, 0.7994, 0.8474, 0.8266, 0.8703, 0.8278, 0.8942, 0.8062, 0.8715, 0.8013, 0.8703, 0.8278, 0.8931, 0.829, 0.803, 0.7418, 0.7794, 0.7415, 0.78, 0.7971, 0.803, 0.7971, 0.7794, 0.7415, 0.7559, 0.7421, 0.7569, 0.7978, 0.78, 0.7971, 0.78, 0.7971, 0.7569, 0.7978, 0.7581, 0.8254, 0.7805, 0.8249, 0.803, 0.7971, 0.78, 0.7971, 0.7805, 0.8249, 0.803, 0.8244, 0.7834, 0.3671, 0.7843, 0.3951, 0.807, 0.3964, 0.8065, 0.3677, 0.7843, 0.3951, 0.7851, 0.4231, 0.8074, 0.425, 0.807, 0.3964, 0.807, 0.3964, 0.8074, 0.425, 0.8297, 0.4269, 0.8297, 0.3976, 0.8065, 0.3677, 0.807, 0.3964, 0.8297, 0.3976, 0.8297, 0.3683, 0.8503, 0.7439, 0.8733, 0.748, 0.8762, 0.6427, 0.8526, 0.6413, 0.8733, 0.748, 0.8953, 0.7834, 0.8991, 0.6472, 0.8762, 0.6427, 0.8762, 0.6427, 0.8991, 0.6472, 0.903, 0.5109, 0.8799, 0.5105, 0.8526, 0.6413, 0.8762, 0.6427, 0.8799, 0.5105, 0.8569, 0.5102, 0.7559, 0.7421, 0.7794, 0.7415, 0.7788, 0.6398, 0.7552, 0.6398, 0.7794, 0.7415, 0.803, 0.7418, 0.8025, 0.6403, 0.7788, 0.6398, 0.7788, 0.6398, 0.8025, 0.6403, 0.8, 0.5116, 0.7781, 0.5105, 0.7552, 0.6398, 0.7788, 0.6398, 0.7781, 0.5105, 0.7563, 0.5094, 0.7088, 0.7833, 0.7322, 0.7466, 0.7305, 0.6413, 0.7052, 0.6465, 0.7322, 0.7466, 0.7559, 0.7421, 0.7552, 0.6398, 0.7305, 0.6413, 0.7305, 0.6413, 0.7552, 0.6398, 0.7563, 0.5094, 0.7289, 0.5095, 0.7052, 0.6465, 0.7305, 0.6413, 0.7289, 0.5095, 0.7015, 0.5096])
me_cube_004.update()
me_cube_004.normals_split_custom_set([tuple(v) for v in zip(*[iter([-0.1828, 0.1828, -0.966, -0.2654, -1.476e-07, -0.9641, -0.3232, 1.536e-05, -0.9463, -0.2248, 0.2248, -0.9481, -0.2654, -1.476e-07, -0.9641, -0.1829, -0.1829, -0.966, -0.2248, -0.2248, -0.9481, -0.3232, 1.536e-05, -0.9463, -0.3232, 1.536e-05, -0.9463, -0.2248, -0.2248, -0.9481, -0.2698, -0.2702, -0.9242, -0.3888, -2.402e-08, -0.9213, -0.2248, 0.2248, -0.9481, -0.3232, 1.536e-05, -0.9463, -0.3888, -2.402e-08, -0.9213, -0.2699, 0.2709, -0.924, -0.1829, -0.1829, -0.966, -4.243e-08, -0.2655, -0.9641, -1.024e-05, -0.3232, -0.9463, -0.2248, -0.2248, -0.9481, -4.243e-08, -0.2655, -0.9641, 0.1828, -0.1828, -0.966, 0.2248, -0.2248, -0.9481, -1.024e-05, -0.3232, -0.9463, -1.024e-05, -0.3232, -0.9463, 0.2248, -0.2248, -0.9481, 0.2716, -0.2707, -0.9236, 0.0006737, -0.3896, -0.921, -0.2248, -0.2248, -0.9481, -1.024e-05, -0.3232, -0.9463, 0.0006737, -0.3896, -0.921, -0.2698, -0.2702, -0.9242, 0.1828, 0.1828, -0.966, -7.125e-07, 0.2654, -0.9641, -6.138e-06, 0.3232, -0.9463, 0.2248, 0.2248, -0.9481, -7.125e-07, 0.2654, -0.9641, -0.1828, 0.1828, -0.966, -0.2248, 0.2248, -0.9481, -6.138e-06, 0.3232, -0.9463, -6.138e-06, 0.3232, -0.9463, -0.2248, 0.2248, -0.9481, -0.2699, 0.2709, -0.924, 0.0006746, 0.3904, -0.9207, 0.2248, 0.2248, -0.9481, -6.138e-06, 0.3232, -0.9463, 0.0006746, 0.3904, -0.9207, 0.2718, 0.2713, -0.9233, 0.1828, -0.1828, -0.966, 0.2655, 3.597e-08, -0.9641, 0.3232, -4.847e-06, -0.9463, 0.2248, -0.2248, -0.9481, 0.2655, 3.597e-08, -0.9641, 0.1828, 0.1828, -0.966, 0.2248, 0.2248, -0.9481, 0.3232, -4.847e-06, -0.9463, 0.3232, -4.847e-06, -0.9463, 0.2248, 0.2248, -0.9481, 0.2718, 0.2713, -0.9233, 0.3911, 1.705e-07, -0.9204, 0.2248, -0.2248, -0.9481, 0.3232, -4.847e-06, -0.9463, 0.3911, 1.705e-07, -0.9204, 0.2716, -0.2707, -0.9236, -0.2699, 0.2709, -0.924, -0.3888, -2.402e-08, -0.9213, -0.444, 0.001322, -0.896, -0.3097, 0.3154, -0.897, -0.3888, -2.402e-08, -0.9213, -0.2698, -0.2702, -0.9242, -0.3083, -0.3108, -0.8991, -0.444, 0.001322, -0.896, -0.444, 0.001322, -0.896, -0.3083, -0.3108, -0.8991, -0.2913, -0.2938, -0.9104, -0.4223, 0.00145, -0.9064, -0.3097, 0.3154, -0.897, -0.444, 0.001322, -0.896, -0.4223, 0.00145, -0.9064, -0.2918, 0.2972, -0.9091, -0.2698, -0.2702, -0.9242, 0.0006737, -0.3896, -0.921, 0.00357, -0.449, -0.8935, -0.3083, -0.3108, -0.8991, 0.0006737, -0.3896, -0.921, 0.2716, -0.2707, -0.9236, 0.3204, -0.3148, -0.8935, 0.00357, -0.449, -0.8935, 0.00357, -0.449, -0.8935, 0.3204, -0.3148, -0.8935, 0.3004, -0.295, -0.907, 0.003931, -0.426, -0.9047, -0.3083, -0.3108, -0.8991, 0.00357, -0.449, -0.8935, 0.003931, -0.426, -0.9047, -0.2913, -0.2938, -0.9104, 0.2718, 0.2713, -0.9233, 0.0006746, 0.3904, -0.9207, 0.003596, 0.4549, -0.8905, 0.3219, 0.3192, -0.8913, 0.0006746, 0.3904, -0.9207, -0.2699, 0.2709, -0.924, -0.3097, 0.3154, -0.897, 0.003596, 0.4549, -0.8905, 0.003596, 0.4549, -0.8905, -0.3097, 0.3154, -0.897, -0.2918, 0.2972, -0.9091, 0.003415, 0.4302, -0.9027, 0.3219, 0.3192, -0.8913, 0.003596, 0.4549, -0.8905, 0.003415, 0.4302, -0.9027, 0.301, 0.2981, -0.9059, 0.2716, -0.2707, -0.9236, 0.3911, 1.705e-07, -0.9204, 0.46, 0.001356, -0.8879, 0.3204, -0.3148, -0.8935, 0.3911, 1.705e-07, -0.9204, 0.2718, 0.2713, -0.9233, 0.3219, 0.3192, -0.8913, 0.46, 0.001356, -0.8879, 0.46, 0.001356, -0.8879, 0.3219, 0.3192, -0.8913, 0.301, 0.2981, -0.9059, 0.4337, 0.00148, -0.9011, 0.3204, -0.3148, -0.8935, 0.46, 0.001356, -0.8879, 0.4337, 0.00148, -0.9011, 0.3004, -0.295, -0.907, 0.172, 0.172, 0.97, 1.869e-06, 0.2437, 0.9698, 1.356e-06, 0.005781, 1.0, 0.01122, 0.01122, 0.9999, 1.869e-06, 0.2437, 0.9698, -0.172, 0.172, 0.97, -0.01122, 0.01122, 0.9999, 1.356e-06, 0.005781, 1.0, 1.356e-06, 0.005781, 1.0, -0.01122, 0.01122, 0.9999, 0.11, -0.11, 0.9878, -5.324e-06, -0.1385, 0.9904, 0.01122, 0.01122, 0.9999, 1.356e-06, 0.005781, 1.0, -5.324e-06, -0.1385, 0.9904, -0.11, -0.11, 0.9878, -0.3893, -0.3863, 0.8362, -0.004129, -0.5496, 0.8354, -0.0008762, -0.4613, 0.8872, -0.3244, -0.3244, 0.8886, -0.004129, -0.5496, 0.8354, 0.374, -0.3805, 0.8458, 0.3222, -0.3234, 0.8897, -0.0008762, -0.4613, 0.8872, -0.0008762, -0.4613, 0.8872, 0.3222, -0.3234, 0.8897, 0.172, -0.172, 0.97, -3.038e-07, -0.2437, 0.9698, -0.3244, -0.3244, 0.8886, -0.0008762, -0.4613, 0.8872, -3.038e-07, -0.2437, 0.9698, -0.172, -0.172, 0.97, -0.3871, 0.3806, 0.8398, -0.5562, -0.001536, 0.8311, -0.4624, -0.0003269, 0.8867, -0.3244, 0.3232, 0.889, -0.5562, -0.001536, 0.8311, -0.3893, -0.3863, 0.8362, -0.3244, -0.3244, 0.8886, -0.4624, -0.0003269, 0.8867, -0.4624, -0.0003269, 0.8867, -0.3244, -0.3244, 0.8886, -0.172, -0.172, 0.97, -0.2437, 7.358e-07, 0.9698, -0.3244, 0.3232, 0.889, -0.4624, -0.0003269, 0.8867, -0.2437, 7.358e-07, 0.9698, -0.172, 0.172, 0.97, 0.374, -0.3805, 0.8458, 0.5351, -0.001551, 0.8448, 0.4592, -0.0003262, 0.8883, 0.3222, -0.3234, 0.8897, 0.5351, -0.001551, 0.8448, 0.3719, 0.3748, 0.8493, 0.3222, 0.3222, 0.8901, 0.4592, -0.0003262, 0.8883, 0.4592, -0.0003262, 0.8883, 0.3222, 0.3222, 0.8901, 0.172, 0.172, 0.97, 0.2437, 7.643e-07, 0.9698, 0.3222, -0.3234, 0.8897, 0.4592, -0.0003262, 0.8883, 0.2437, 7.643e-07, 0.9698, 0.172, -0.172, 0.97, -0.6919, -0.6904, 0.2112, -0.002654, -0.9766, 0.215, -0.002491, 0.1965, 0.9805, 0.1266, 0.1283, 0.9836, -0.002654, -0.9766, 0.215, 0.6901, -0.6935, 0.207, -0.1347, 0.1312, 0.9822, -0.002491, 0.1965, 0.9805, -0.00248, 0.1964, 0.9805, -0.1347, 0.1312, 0.9822, -0.3871, 0.3806, 0.8398, -0.004106, 0.5417, 0.8405, 0.1266, 0.1284, 0.9836, -0.00248, 0.1964, 0.9805, -0.004106, 0.5417, 0.8405, 0.3719, 0.3748, 0.8493, -0.6931, 0.6896, 0.2097, -0.9762, -0.001051, 0.2169, 0.1925, -0.0009444, 0.9813, 0.1277, -0.1313, 0.9831, -0.9762, -0.001051, 0.2169, -0.6919, -0.6904, 0.2112, 0.1266, 0.1283, 0.9836, 0.1925, -0.0009444, 0.9813, 0.1925, -0.0009197, 0.9813, 0.1266, 0.1283, 0.9836, 0.3719, 0.3748, 0.8493, 0.5351, -0.001551, 0.8448, 0.1277, -0.1313, 0.9831, 0.1925, -0.0009197, 0.9813, 0.5351, -0.001551, 0.8448, 0.374, -0.3805, 0.8458, 0.6901, -0.6935, 0.207, 0.9776, -0.000851, 0.2105, -0.205, -0.000887, 0.9788, -0.1347, 0.1312, 0.9822, 0.9776, -0.000851, 0.2105, 0.6913, 0.6928, 0.2053, -0.1357, -0.1342, 0.9816, -0.205, -0.000887, 0.9788, -0.205, -0.0008901, 0.9788, -0.1357, -0.1342, 0.9816, -0.3893, -0.3863, 0.8362, -0.5562, -0.001536, 0.8311, -0.1347, 0.1312, 0.9822, -0.205, -0.0008901, 0.9788, -0.5562, -0.001536, 0.8311, -0.3871, 0.3806, 0.8398, 0.6913, 0.6928, 0.2053, -0.002608, 0.9771, 0.2126, -0.00243, -0.2011, 0.9796, -0.1357, -0.1342, 0.9816, -0.002608, 0.9771, 0.2126, -0.6931, 0.6896, 0.2097, 0.1277, -0.1313, 0.9831, -0.00243, -0.2011, 0.9796, -0.002448, -0.2011, 0.9796, 0.1277, -0.1314, 0.9831, 0.374, -0.3805, 0.8458, -0.004129, -0.5496, 0.8354, -0.1358, -0.1342, 0.9816, -0.002448, -0.2011, 0.9796, -0.004129, -0.5496, 0.8354, -0.3893, -0.3863, 0.8362, -0.172, -0.172, 0.97, -3.038e-07, -0.2437, 0.9698, 2.238e-07, -0.005825, 1.0, -0.01122, -0.01122, 0.9999, -3.038e-07, -0.2437, 0.9698, 0.172, -0.172, 0.97, 0.01122, -0.01122, 0.9999, 2.238e-07, -0.005825, 1.0, 2.238e-07, -0.005825, 1.0, 0.01122, -0.01122, 0.9999, -0.11, 0.11, 0.9878, -2.421e-05, 0.1385, 0.9904, -0.01122, -0.01122, 0.9999, 2.238e-07, -0.005825, 1.0, -2.421e-05, 0.1385, 0.9904, 0.11, 0.11, 0.9878, -0.172, 0.172, 0.97, -0.2437, 7.358e-07, 0.9698, -0.005824, 2.273e-06, 1.0, -0.01122, 0.01122, 0.9999, -0.2437, 7.358e-07, 0.9698, -0.172, -0.172, 0.97, -0.01122, -0.01122, 0.9999, -0.005824, 2.273e-06, 1.0, -0.005824, 2.273e-06, 1.0, -0.01122, -0.01122, 0.9999, 0.11, 0.11, 0.9878, 0.1385, -2.234e-06, 0.9904, -0.01122, 0.01122, 0.9999, -0.005824, 2.273e-06, 1.0, 0.1385, -2.234e-06, 0.9904, 0.11, -0.11, 0.9878, 0.172, -0.172, 0.97, 0.2437, 7.643e-07, 0.9698, 0.005776, 8.522e-08, 1.0, 0.01122, -0.01122, 0.9999, 0.2437, 7.643e-07, 0.9698, 0.172, 0.172, 0.97, 0.01122, 0.01122, 0.9999, 0.005776, 8.522e-08, 1.0, 0.005776, 8.522e-08, 1.0, 0.01122, 0.01122, 0.9999, -0.11, -0.11, 0.9878, -0.1385, 2.264e-06, 0.9904, 0.01122, -0.01122, 0.9999, 0.005776, 8.522e-08, 1.0, -0.1385, 2.264e-06, 0.9904, -0.11, 0.11, 0.9878, -0.11, -0.11, 0.9878, -5.324e-06, -0.1385, 0.9904, 3.306e-07, 6.711e-08, 1.0, -0.1385, 2.264e-06, 0.9904, -5.324e-06, -0.1385, 0.9904, 0.11, -0.11, 0.9878, 0.1385, -2.234e-06, 0.9904, 3.306e-07, 6.711e-08, 1.0, 3.306e-07, 6.711e-08, 1.0, 0.1385, -2.234e-06, 0.9904, 0.11, 0.11, 0.9878, -2.421e-05, 0.1385, 0.9904, -0.1385, 2.264e-06, 0.9904, 3.306e-07, 6.711e-08, 1.0, -2.421e-05, 0.1385, 0.9904, -0.11, 0.11, 0.9878, 0.301, 0.2981, -0.9059, 0.003415, 0.4302, -0.9027, 0.0002648, 0.4985, -0.8669, 0.3485, 0.3483, -0.8702, 0.003415, 0.4302, -0.9027, -0.2918, 0.2972, -0.9091, -0.3478, 0.3484, -0.8705, 0.0002648, 0.4985, -0.8669, 0.0002648, 0.4985, -0.8669, -0.3478, 0.3484, -0.8705, -0.6932, 0.6896, 0.2097, -0.002648, 0.9771, 0.2127, 0.3485, 0.3483, -0.8702, 0.0002648, 0.4985, -0.8669, -0.002648, 0.9771, 0.2127, 0.6913, 0.6928, 0.2053, 0.3004, -0.295, -0.907, 0.4337, 0.00148, -0.9011, 0.4988, 9.873e-05, -0.8667, 0.3486, -0.3481, -0.8702, 0.4337, 0.00148, -0.9011, 0.301, 0.2981, -0.9059, 0.3485, 0.3483, -0.8702, 0.4988, 9.873e-05, -0.8667, 0.4988, 9.873e-05, -0.8667, 0.3485, 0.3483, -0.8702, 0.6913, 0.6928, 0.2053, 0.9776, -0.0007957, 0.2104, 0.3486, -0.3481, -0.8702, 0.4988, 9.873e-05, -0.8667, 0.9776, -0.0007957, 0.2104, 0.6901, -0.6935, 0.207, -0.2918, 0.2972, -0.9091, -0.4223, 0.00145, -0.9064, -0.4975, -0.001416, -0.8674, -0.3478, 0.3484, -0.8705, -0.4223, 0.00145, -0.9064, -0.2913, -0.2938, -0.9104, -0.3477, -0.348, -0.8706, -0.4975, -0.001416, -0.8674, -0.4975, -0.001416, -0.8674, -0.3477, -0.348, -0.8706, -0.6919, -0.6904, 0.2113, -0.9762, -0.001048, 0.2169, -0.3478, 0.3484, -0.8705, -0.4975, -0.001416, -0.8674, -0.9762, -0.001048, 0.2169, -0.6932, 0.6896, 0.2097, -0.2913, -0.2938, -0.9104, 0.003931, -0.426, -0.9047, 0.0003027, -0.498, -0.8672, -0.3477, -0.348, -0.8706, 0.003931, -0.426, -0.9047, 0.3004, -0.295, -0.907, 0.3486, -0.3481, -0.8702, 0.0003027, -0.498, -0.8672, 0.0003027, -0.498, -0.8672, 0.3486, -0.3481, -0.8702, 0.6901, -0.6935, 0.207, -0.002612, -0.9766, 0.215, -0.3477, -0.348, -0.8706, 0.0003027, -0.498, -0.8672, -0.002612, -0.9766, 0.215, -0.6919, -0.6904, 0.2113, 0.3719, 0.3748, 0.8493, -0.004106, 0.5417, 0.8405, -0.0008816, 0.4602, 0.8878, 0.3222, 0.3222, 0.8901, -0.004106, 0.5417, 0.8405, -0.3871, 0.3806, 0.8398, -0.3244, 0.3232, 0.889, -0.0008816, 0.4602, 0.8878, -0.0008816, 0.4602, 0.8878, -0.3244, 0.3232, 0.889, -0.172, 0.172, 0.97, 1.869e-06, 0.2437, 0.9698, 0.3222, 0.3222, 0.8901, -0.0008816, 0.4602, 0.8878, 1.869e-06, 0.2437, 0.9698, 0.172, 0.172, 0.97, -0.7077, -0.7064, -0.01447, -0.7093, -0.7046, -0.01927, -1.0, 0.00392, 0.0002144, -0.9999, 0.001094, -0.01071, -0.7093, -0.7046, -0.01927, -0.7086, -0.7044, -0.04143, -1.0, 0.003146, 0.0005513, -1.0, 0.00392, 0.0002144, -1.0, 0.00392, 0.0002144, -1.0, 0.003146, 0.0005513, -0.7048, 0.7081, 0.04201, -0.7047, 0.7092, 0.01939, -0.9999, 0.001094, -0.01071, -1.0, 0.00392, 0.0002144, -0.7047, 0.7092, 0.01939, -0.7064, 0.7077, -0.007557, -0.7064, 0.7077, -0.007557, -0.7047, 0.7092, 0.01939, 0.0, 0.9996, 0.02722, 2.034e-08, 1.0, -0.005836, -0.7047, 0.7092, 0.01939, -0.7048, 0.7081, 0.04201, 1.016e-08, 0.9983, 0.05896, 0.0, 0.9996, 0.02722, 0.0, 0.9996, 0.02722, 1.016e-08, 0.9983, 0.05896, 0.7048, 0.7081, 0.04201, 0.7047, 0.7092, 0.01939, 2.034e-08, 1.0, -0.005836, 0.0, 0.9996, 0.02722, 0.7047, 0.7092, 0.01939, 0.7064, 0.7077, -0.007557, 0.7064, 0.7077, -0.007557, 0.7047, 0.7092, 0.01939, 1.0, 0.00392, 0.0002144, 0.9999, 0.001094, -0.01071, 0.7047, 0.7092, 0.01939, 0.7048, 0.7081, 0.04201, 1.0, 0.003146, 0.0005513, 1.0, 0.00392, 0.0002144, 1.0, 0.00392, 0.0002144, 1.0, 0.003146, 0.0005513, 0.7086, -0.7044, -0.04143, 0.7093, -0.7046, -0.01927, 0.9999, 0.001094, -0.01071, 1.0, 0.00392, 0.0002144, 0.7093, -0.7046, -0.01927, 0.7077, -0.7064, -0.01447, 0.7077, -0.7064, -0.01447, 0.7093, -0.7046, -0.01927, 6.056e-08, -0.9996, -0.02744, 4.058e-08, -0.9999, -0.01561, 0.7093, -0.7046, -0.01927, 0.7086, -0.7044, -0.04143, 7.069e-08, -0.9983, -0.05898, 6.056e-08, -0.9996, -0.02744, 6.056e-08, -0.9996, -0.02744, 7.069e-08, -0.9983, -0.05898, -0.7086, -0.7044, -0.04143, -0.7093, -0.7046, -0.01927, 4.058e-08, -0.9999, -0.01561, 6.056e-08, -0.9996, -0.02744, -0.7093, -0.7046, -0.01927, -0.7077, -0.7064, -0.01447, -0.4702, 0.4702, -0.7469, 5.756e-08, 0.5884, -0.8086, -1.455e-08, -2.57e-07, -1.0, -0.5884, -9.21e-08, -0.8086, 5.756e-08, 0.5884, -0.8086, 0.4702, 0.4702, -0.7469, 0.5884, -1.353e-07, -0.8086, -1.455e-08, -2.57e-07, -1.0, -1.455e-08, -2.57e-07, -1.0, 0.5884, -1.353e-07, -0.8086, 0.4702, -0.4702, -0.7469, 1.381e-07, -0.5884, -0.8086, -0.5884, -9.21e-08, -0.8086, -1.455e-08, -2.57e-07, -1.0, 1.381e-07, -0.5884, -0.8086, -0.4702, -0.4702, -0.7469, -0.7018, -0.7122, 0.01462, -2.046e-08, -0.9998, 0.01889, 8.19e-08, -0.9946, 0.1039, -0.6999, -0.7101, 0.07673, -2.046e-08, -0.9998, 0.01889, 0.7018, -0.7122, 0.01462, 0.6999, -0.7101, 0.07673, 8.19e-08, -0.9946, 0.1039, 8.19e-08, -0.9946, 0.1039, 0.6999, -0.7101, 0.07673, 0.7026, -0.7022, 0.1153, -1.318e-07, -0.9873, 0.1586, -0.6999, -0.7101, 0.07673, 8.19e-08, -0.9946, 0.1039, -1.318e-07, -0.9873, 0.1586, -0.7026, -0.7022, 0.1153, 0.7062, 0.7008, -0.1003, -2.02e-08, 0.9894, -0.1452, 2.42e-07, 0.9857, -0.1682, 0.7062, 0.6985, -0.1162, -2.02e-08, 0.9894, -0.1452, -0.7062, 0.7008, -0.1003, -0.7062, 0.6984, -0.1162, 2.42e-07, 0.9857, -0.1682, 2.42e-07, 0.9857, -0.1682, -0.7062, 0.6984, -0.1162, -0.6769, 0.7243, -0.1314, 1.644e-06, 0.9833, -0.1818, 0.7062, 0.6985, -0.1162, 2.42e-07, 0.9857, -0.1682, 1.644e-06, 0.9833, -0.1818, 0.6769, 0.7243, -0.1314, -0.7048, 0.7081, 0.04201, -1.0, 0.003146, 0.0005513, -1.0, -0.005532, 0.0007618, -0.7101, 0.7033, 0.03553, -1.0, 0.003146, 0.0005513, -0.7086, -0.7044, -0.04143, -0.7036, -0.7098, -0.03318, -1.0, -0.005532, 0.0007618, -1.0, -0.005532, 0.0007618, -0.7036, -0.7098, -0.03318, -0.7018, -0.7122, 0.01462, -1.0, -0.009083, 0.003648, -0.7101, 0.7033, 0.03553, -1.0, -0.005532, 0.0007618, -1.0, -0.009083, 0.003648, -0.7124, 0.7017, -0.007544, -0.7086, -0.7044, -0.04143, 7.069e-08, -0.9983, -0.05898, 6.115e-08, -0.9989, -0.04701, -0.7036, -0.7098, -0.03318, 7.069e-08, -0.9983, -0.05898, 0.7086, -0.7044, -0.04143, 0.7036, -0.7098, -0.03318, 6.115e-08, -0.9989, -0.04701, 6.115e-08, -0.9989, -0.04701, 0.7036, -0.7098, -0.03318, 0.7018, -0.7122, 0.01462, -2.046e-08, -0.9998, 0.01889, -0.7036, -0.7098, -0.03318, 6.115e-08, -0.9989, -0.04701, -2.046e-08, -0.9998, 0.01889, -0.7018, -0.7122, 0.01462, 0.7048, 0.7081, 0.04201, 1.016e-08, 0.9983, 0.05896, 7.055e-08, 0.9987, 0.05013, 0.7101, 0.7033, 0.03553, 1.016e-08, 0.9983, 0.05896, -0.7048, 0.7081, 0.04201, -0.7101, 0.7033, 0.03553, 7.055e-08, 0.9987, 0.05013, 7.055e-08, 0.9987, 0.05013, -0.7101, 0.7033, 0.03553, -0.7124, 0.7017, -0.007544, 1.005e-08, 0.9999, -0.01245, 0.7101, 0.7033, 0.03553, 7.055e-08, 0.9987, 0.05013, 1.005e-08, 0.9999, -0.01245, 0.7124, 0.7017, -0.007544, 0.7026, -0.7022, 0.1153, 1.0, -0.002571, 0.007907, 1.0, -0.003626, 0.008997, 0.7008, -0.7009, 0.1327, 1.0, -0.002571, 0.007907, 0.7062, 0.7008, -0.1003, 0.7062, 0.6985, -0.1162, 1.0, -0.003626, 0.008997, 1.0, -0.003626, 0.008997, 0.7062, 0.6985, -0.1162, 0.6769, 0.7243, -0.1314, 0.9991, 0.04245, -4.879e-05, 0.7008, -0.7009, 0.1327, 1.0, -0.003626, 0.008997, 0.9991, 0.04245, -4.879e-05, 0.7262, -0.6735, 0.1383, -0.7062, 0.7008, -0.1003, -1.0, -0.00257, 0.007907, -1.0, -0.003629, 0.008998, -0.7062, 0.6984, -0.1162, -1.0, -0.00257, 0.007907, -0.7026, -0.7022, 0.1153, -0.7008, -0.7009, 0.1327, -1.0, -0.003629, 0.008998, -1.0, -0.003629, 0.008998, -0.7008, -0.7009, 0.1327, -0.7262, -0.6735, 0.1383, -0.9991, 0.04245, -4.834e-05, -0.7062, 0.6984, -0.1162, -1.0, -0.003629, 0.008998, -0.9991, 0.04245, -4.834e-05, -0.6769, 0.7243, -0.1314, -0.7026, -0.7022, 0.1153, -1.318e-07, -0.9873, 0.1586, -7.306e-07, -0.9833, 0.1823, -0.7008, -0.7009, 0.1327, -1.318e-07, -0.9873, 0.1586, 0.7026, -0.7022, 0.1153, 0.7008, -0.7009, 0.1327, -7.306e-07, -0.9833, 0.1823, -7.306e-07, -0.9833, 0.1823, 0.7008, -0.7009, 0.1327, 0.7262, -0.6735, 0.1383, -1.007e-06, -0.9803, 0.1977, -0.7008, -0.7009, 0.1327, -7.306e-07, -0.9833, 0.1823, -1.007e-06, -0.9803, 0.1977, -0.7262, -0.6735, 0.1383, 0.4702, -0.4702, -0.7469, 0.684, -0.684, -0.2536, 1.693e-07, -0.9696, -0.2448, 1.381e-07, -0.5884, -0.8086, 0.684, -0.684, -0.2536, 0.7077, -0.7064, -0.01447, 4.058e-08, -0.9999, -0.01561, 1.693e-07, -0.9696, -0.2448, 1.693e-07, -0.9696, -0.2448, 4.058e-08, -0.9999, -0.01561, -0.7077, -0.7064, -0.01447, -0.684, -0.684, -0.2536, 1.381e-07, -0.5884, -0.8086, 1.693e-07, -0.9696, -0.2448, -0.684, -0.684, -0.2536, -0.4702, -0.4702, -0.7469, 0.7124, 0.7017, -0.007544, 1.005e-08, 0.9999, -0.01245, -4.015e-08, 0.9955, -0.09461, 0.7122, 0.6991, -0.06391, 1.005e-08, 0.9999, -0.01245, -0.7124, 0.7017, -0.007544, -0.7122, 0.6991, -0.06391, -4.015e-08, 0.9955, -0.09461, -4.015e-08, 0.9955, -0.09461, -0.7122, 0.6991, -0.06391, -0.7062, 0.7008, -0.1003, -2.02e-08, 0.9894, -0.1452, 0.7122, 0.6991, -0.06391, -4.015e-08, 0.9955, -0.09461, -2.02e-08, 0.9894, -0.1452, 0.7062, 0.7008, -0.1003, 0.7018, -0.7122, 0.01462, 1.0, -0.009083, 0.003648, 0.9999, -0.01027, 0.007733, 0.6999, -0.7101, 0.07673, 1.0, -0.009083, 0.003648, 0.7124, 0.7017, -0.007544, 0.7122, 0.6991, -0.06391, 0.9999, -0.01027, 0.007733, 0.9999, -0.01027, 0.007733, 0.7122, 0.6991, -0.06391, 0.7062, 0.7008, -0.1003, 1.0, -0.002571, 0.007907, 0.6999, -0.7101, 0.07673, 0.9999, -0.01027, 0.007733, 1.0, -0.002571, 0.007907, 0.7026, -0.7022, 0.1153, -0.7124, 0.7017, -0.007544, -1.0, -0.009083, 0.003648, -0.9999, -0.01027, 0.007733, -0.7122, 0.6991, -0.06391, -1.0, -0.009083, 0.003648, -0.7018, -0.7122, 0.01462, -0.6999, -0.7101, 0.07673, -0.9999, -0.01027, 0.007733, -0.9999, -0.01027, 0.007733, -0.6999, -0.7101, 0.07673, -0.7026, -0.7022, 0.1153, -1.0, -0.00257, 0.007907, -0.7122, 0.6991, -0.06391, -0.9999, -0.01027, 0.007733, -1.0, -0.00257, 0.007907, -0.7062, 0.7008, -0.1003, 0.7086, -0.7044, -0.04143, 1.0, 0.003146, 0.0005513, 1.0, -0.005532, 0.0007618, 0.7036, -0.7098, -0.03318, 1.0, 0.003146, 0.0005513, 0.7048, 0.7081, 0.04201, 0.7101, 0.7033, 0.03553, 1.0, -0.005532, 0.0007618, 1.0, -0.005532, 0.0007618, 0.7101, 0.7033, 0.03553, 0.7124, 0.7017, -0.007544, 1.0, -0.009083, 0.003648, 0.7036, -0.7098, -0.03318, 1.0, -0.005532, 0.0007618, 1.0, -0.009083, 0.003648, 0.7018, -0.7122, 0.01462, 0.4702, 0.4702, -0.7469, 0.684, 0.684, -0.2536, 0.9696, 3.822e-08, -0.2448, 0.5884, -1.353e-07, -0.8086, 0.684, 0.684, -0.2536, 0.7064, 0.7077, -0.007557, 0.9999, 0.001094, -0.01071, 0.9696, 3.822e-08, -0.2448, 0.9696, 3.822e-08, -0.2448, 0.9999, 0.001094, -0.01071, 0.7077, -0.7064, -0.01447, 0.684, -0.684, -0.2536, 0.5884, -1.353e-07, -0.8086, 0.9696, 3.822e-08, -0.2448, 0.684, -0.684, -0.2536, 0.4702, -0.4702, -0.7469, -0.4702, 0.4702, -0.7469, -0.684, 0.684, -0.2536, 7.645e-08, 0.9696, -0.2448, 5.756e-08, 0.5884, -0.8086, -0.684, 0.684, -0.2536, -0.7064, 0.7077, -0.007557, 2.034e-08, 1.0, -0.005836, 7.645e-08, 0.9696, -0.2448, 7.645e-08, 0.9696, -0.2448, 2.034e-08, 1.0, -0.005836, 0.7064, 0.7077, -0.007557, 0.684, 0.684, -0.2536, 5.756e-08, 0.5884, -0.8086, 7.645e-08, 0.9696, -0.2448, 0.684, 0.684, -0.2536, 0.4702, 0.4702, -0.7469, -0.4702, -0.4702, -0.7469, -0.684, -0.684, -0.2536, -0.9696, 0.0, -0.2448, -0.5884, -9.21e-08, -0.8086, -0.684, -0.684, -0.2536, -0.7077, -0.7064, -0.01447, -0.9999, 0.001094, -0.01071, -0.9696, 0.0, -0.2448, -0.9696, 0.0, -0.2448, -0.9999, 0.001094, -0.01071, -0.7064, 0.7077, -0.007557, -0.684, 0.684, -0.2536, -0.5884, -9.21e-08, -0.8086, -0.9696, 0.0, -0.2448, -0.684, 0.684, -0.2536, -0.4702, 0.4702, -0.7469, -0.5929, -0.356, -0.7223, -0.7246, -0.6634, -0.1868, -0.9901, -0.133, -0.04449, -0.6993, 0.09583, -0.7084, -0.7246, -0.6634, -0.1868, -0.5899, -0.6949, 0.4113, -0.6993, -0.3674, 0.6132, -0.9901, -0.133, -0.04449, -0.9901, -0.133, -0.04449, -0.6993, -0.3674, 0.6132, -0.7074, -0.2676, 0.6542, -1.0, -0.001869, -0.003665, -0.6993, 0.09583, -0.7084, -0.9901, -0.133, -0.04449, -1.0, -0.001869, -0.003665, -0.7038, 0.2623, -0.6602, 0.7074, -0.2676, 0.6542, 1.0, -0.001869, -0.003664, 0.9992, 0.03814, 0.01149, 0.7078, -0.2406, 0.6641, 1.0, -0.001869, -0.003664, 0.7038, 0.2623, -0.6602, 0.7016, 0.3116, -0.6409, 0.9992, 0.03814, 0.01149, 0.9992, 0.03814, 0.01149, 0.7016, 0.3116, -0.6409, 0.6956, 0.3878, -0.6047, 0.9375, 0.3312, 0.1068, 0.7078, -0.2406, 0.6641, 0.9992, 0.03814, 0.01149, 0.9375, 0.3312, 0.1068, 0.7039, -0.1613, 0.6917, 0.7038, 0.2623, -0.6602, 1.0, -0.001869, -0.003664, 0.9901, -0.133, -0.04449, 0.6993, 0.09583, -0.7084, 1.0, -0.001869, -0.003664, 0.7074, -0.2676, 0.6542, 0.6993, -0.3674, 0.6132, 0.9901, -0.133, -0.04449, 0.9901, -0.133, -0.04449, 0.6993, -0.3674, 0.6132, 0.5899, -0.6949, 0.4113, 0.7246, -0.6634, -0.1868, 0.6993, 0.09583, -0.7084, 0.9901, -0.133, -0.04449, 0.7246, -0.6634, -0.1868, 0.5929, -0.356, -0.7223, 0.5929, -0.356, -0.7223, 0.7246, -0.6634, -0.1868, 1.715e-07, -0.9643, -0.2647, 4.738e-07, -0.4569, -0.8895, 0.7246, -0.6634, -0.1868, 0.5899, -0.6949, 0.4113, -1.11e-06, -0.8655, 0.501, 1.715e-07, -0.9643, -0.2647, 1.715e-07, -0.9643, -0.2647, -1.11e-06, -0.8655, 0.501, -0.5899, -0.6949, 0.4113, -0.7246, -0.6634, -0.1868, 4.738e-07, -0.4569, -0.8895, 1.715e-07, -0.9643, -0.2647, -0.7246, -0.6634, -0.1868, -0.5929, -0.356, -0.7223, -0.7038, 0.2623, -0.6602, -1.243e-06, 0.3704, -0.9289, -1.027e-06, 0.194, -0.981, -0.6993, 0.09583, -0.7084, -1.243e-06, 0.3704, -0.9289, 0.7038, 0.2623, -0.6602, 0.6993, 0.09583, -0.7084, -1.027e-06, 0.194, -0.981, -1.027e-06, 0.194, -0.981, 0.6993, 0.09583, -0.7084, 0.5929, -0.356, -0.7223, 4.738e-07, -0.4569, -0.8895, -0.6993, 0.09583, -0.7084, -1.027e-06, 0.194, -0.981, 4.738e-07, -0.4569, -0.8895, -0.5929, -0.356, -0.7223, 0.7074, -0.2676, 0.6542, -5.568e-07, -0.3776, 0.926, -1.356e-06, -0.4606, 0.8876, 0.6993, -0.3674, 0.6132, -5.568e-07, -0.3776, 0.926, -0.7074, -0.2676, 0.6542, -0.6993, -0.3674, 0.6132, -1.356e-06, -0.4606, 0.8876, -1.356e-06, -0.4606, 0.8876, -0.6993, -0.3674, 0.6132, -0.5899, -0.6949, 0.4113, -1.11e-06, -0.8655, 0.501, 0.6993, -0.3674, 0.6132, -1.356e-06, -0.4606, 0.8876, -1.11e-06, -0.8655, 0.501, 0.5899, -0.6949, 0.4113, -0.6956, 0.3878, -0.6047, -0.9375, 0.3312, 0.1068, -6.532e-07, 0.9271, 0.3748, 3.744e-08, 0.6743, -0.7385, -0.9375, 0.3312, 0.1068, -0.7039, -0.1613, 0.6917, -5.257e-07, -0.0352, 0.9994, -6.532e-07, 0.9271, 0.3748, -6.532e-07, 0.9271, 0.3748, -5.257e-07, -0.0352, 0.9994, 0.7039, -0.1613, 0.6917, 0.9375, 0.3312, 0.1068, 3.744e-08, 0.6743, -0.7385, -6.532e-07, 0.9271, 0.3748, 0.9375, 0.3312, 0.1068, 0.6956, 0.3878, -0.6047, 0.7038, 0.2623, -0.6602, -1.243e-06, 0.3704, -0.9289, 1.015e-07, 0.426, -0.9047, 0.7016, 0.3116, -0.6409, -1.243e-06, 0.3704, -0.9289, -0.7038, 0.2623, -0.6602, -0.7016, 0.3116, -0.6409, 1.015e-07, 0.426, -0.9047, 1.015e-07, 0.426, -0.9047, -0.7016, 0.3116, -0.6409, -0.6956, 0.3878, -0.6047, 3.744e-08, 0.6743, -0.7385, 0.7016, 0.3116, -0.6409, 1.015e-07, 0.426, -0.9047, 3.744e-08, 0.6743, -0.7385, 0.6956, 0.3878, -0.6047, -0.7074, -0.2676, 0.6542, -5.568e-07, -0.3776, 0.926, 0.0, -0.3541, 0.9352, -0.7079, -0.2406, 0.6641, -5.568e-07, -0.3776, 0.926, 0.7074, -0.2676, 0.6542, 0.7078, -0.2406, 0.6641, 0.0, -0.3541, 0.9352, 0.0, -0.3541, 0.9352, 0.7078, -0.2406, 0.6641, 0.7039, -0.1613, 0.6917, -5.257e-07, -0.0352, 0.9994, -0.7079, -0.2406, 0.6641, 0.0, -0.3541, 0.9352, -5.257e-07, -0.0352, 0.9994, -0.7039, -0.1613, 0.6917, -0.7038, 0.2623, -0.6602, -1.0, -0.001869, -0.003665, -0.9992, 0.03814, 0.01149, -0.7016, 0.3116, -0.6409, -1.0, -0.001869, -0.003665, -0.7074, -0.2676, 0.6542, -0.7079, -0.2406, 0.6641, -0.9992, 0.03814, 0.01149, -0.9992, 0.03814, 0.01149, -0.7079, -0.2406, 0.6641, -0.7039, -0.1613, 0.6917, -0.9375, 0.3312, 0.1068, -0.7016, 0.3116, -0.6409, -0.9992, 0.03814, 0.01149, -0.9375, 0.3312, 0.1068, -0.6956, 0.3878, -0.6047, 0.6785, -0.1337, -0.7224, 0.9822, 0.007041, -0.1876, 0.824, -0.5648, -0.04444, 0.4554, -0.5434, -0.7052, 0.9822, 0.007041, -0.1876, 0.9054, 0.1222, 0.4065, 0.7741, -0.1924, 0.6031, 0.824, -0.5648, -0.04444, 0.824, -0.5648, -0.04444, 0.7741, -0.1924, 0.6031, 0.7221, -0.2769, 0.634, 0.7441, -0.6681, 0.001104, 0.4554, -0.5434, -0.7052, 0.824, -0.5648, -0.04444, 0.7441, -0.6681, 0.001104, 0.3531, -0.6754, -0.6474, -0.3406, 0.6927, 0.6358, -0.7396, 0.6731, -0.005704, -0.7657, 0.6431, 0.01044, -0.3669, 0.6751, 0.64, -0.7396, 0.6731, -0.005704, -0.709, 0.2847, -0.6452, -0.7501, 0.2581, -0.6089, -0.7657, 0.6431, 0.01044, -0.7657, 0.6431, 0.01044, -0.7501, 0.2581, -0.6089, -0.8087, 0.2013, -0.5527, -0.9041, 0.404, 0.1392, -0.3669, 0.6751, 0.64, -0.7657, 0.6431, 0.01044, -0.9041, 0.404, 0.1392, -0.4303, 0.6086, 0.6667, -0.709, 0.2847, -0.6452, -0.7396, 0.6731, -0.005704, -0.6445, 0.7631, -0.04712, -0.5872, 0.3979, -0.7049, -0.7396, 0.6731, -0.005704, -0.3406, 0.6927, 0.6358, -0.2661, 0.7525, 0.6025, -0.6445, 0.7631, -0.04712, -0.6445, 0.7631, -0.04712, -0.2661, 0.7525, 0.6025, 0.03069, 0.9134, 0.4059, -0.09249, 0.9778, -0.1882, -0.5872, 0.3979, -0.7049, -0.6445, 0.7631, -0.04712, -0.09249, 0.9778, -0.1882, -0.202, 0.6612, -0.7225, -0.202, 0.6612, -0.7225, -0.09249, 0.9778, -0.1882, 0.6462, 0.7158, -0.2647, 0.3057, 0.3388, -0.8898, -0.09249, 0.9778, -0.1882, 0.03069, 0.9134, 0.4059, 0.5824, 0.6443, 0.4956, 0.6462, 0.7158, -0.2647, 0.6462, 0.7158, -0.2647, 0.5824, 0.6443, 0.4956, 0.9054, 0.1222, 0.4065, 0.9822, 0.007041, -0.1876, 0.3057, 0.3388, -0.8898, 0.6462, 0.7158, -0.2647, 0.9822, 0.007041, -0.1876, 0.6785, -0.1337, -0.7224, 0.3531, -0.6754, -0.6474, -0.257, -0.2765, -0.926, -0.1333, -0.1456, -0.9803, 0.4554, -0.5434, -0.7052, -0.257, -0.2765, -0.926, -0.709, 0.2847, -0.6452, -0.5872, 0.3979, -0.7049, -0.1333, -0.1456, -0.9803, -0.1333, -0.1456, -0.9803, -0.5872, 0.3979, -0.7049, -0.202, 0.6612, -0.7225, 0.3057, 0.3388, -0.8898, 0.4554, -0.5434, -0.7052, -0.1333, -0.1456, -0.9803, 0.3057, 0.3388, -0.8898, 0.6785, -0.1337, -0.7224, -0.3406, 0.6927, 0.6358, 0.2811, 0.2957, 0.913, 0.3237, 0.3539, 0.8775, -0.2661, 0.7525, 0.6025, 0.2811, 0.2957, 0.913, 0.7221, -0.2769, 0.634, 0.7741, -0.1924, 0.6031, 0.3237, 0.3539, 0.8775, 0.3237, 0.3539, 0.8775, 0.7741, -0.1924, 0.6031, 0.9054, 0.1222, 0.4065, 0.5824, 0.6443, 0.4956, -0.2661, 0.7525, 0.6025, 0.3237, 0.3539, 0.8775, 0.5824, 0.6443, 0.4956, 0.03069, 0.9134, 0.4059, 0.2698, -0.7839, -0.5592, 0.4827, -0.8653, 0.1348, -0.6138, -0.6718, 0.4148, -0.501, -0.5368, -0.6788, 0.4827, -0.8653, 0.1348, 0.6521, -0.3782, 0.6571, 0.02197, 0.02218, 0.9995, -0.6138, -0.6718, 0.4148, -0.6138, -0.6718, 0.4148, 0.02197, 0.02218, 0.9995, -0.4303, 0.6086, 0.6667, -0.9041, 0.404, 0.1392, -0.501, -0.5368, -0.6788, -0.6138, -0.6718, 0.4148, -0.9041, 0.404, 0.1392, -0.8087, 0.2013, -0.5527, -0.709, 0.2847, -0.6452, -0.257, -0.2765, -0.926, -0.306, -0.3187, -0.8971, -0.7501, 0.2581, -0.6089, -0.257, -0.2765, -0.926, 0.3531, -0.6754, -0.6474, 0.3262, -0.7187, -0.6141, -0.306, -0.3187, -0.8971, -0.306, -0.3187, -0.8971, 0.3262, -0.7187, -0.6141, 0.2698, -0.7839, -0.5592, -0.501, -0.5368, -0.6788, -0.7501, 0.2581, -0.6089, -0.306, -0.3187, -0.8971, -0.501, -0.5368, -0.6788, -0.8087, 0.2013, -0.5527, 0.7221, -0.2769, 0.634, 0.2811, 0.2957, 0.913, 0.2714, 0.2699, 0.9238, 0.7097, -0.3083, 0.6335, 0.2811, 0.2957, 0.913, -0.3406, 0.6927, 0.6358, -0.3669, 0.6751, 0.64, 0.2714, 0.2699, 0.9238, 0.2714, 0.2699, 0.9238, -0.3669, 0.6751, 0.64, -0.4303, 0.6086, 0.6667, 0.02197, 0.02218, 0.9995, 0.7097, -0.3083, 0.6335, 0.2714, 0.2699, 0.9238, 0.02197, 0.02218, 0.9995, 0.6521, -0.3782, 0.6571, 0.3531, -0.6754, -0.6474, 0.7441, -0.6681, 0.001104, 0.7183, -0.6953, 0.02356, 0.3262, -0.7187, -0.6141, 0.7441, -0.6681, 0.001104, 0.7221, -0.2769, 0.634, 0.7097, -0.3083, 0.6335, 0.7183, -0.6953, 0.02356, 0.7183, -0.6953, 0.02356, 0.7097, -0.3083, 0.6335, 0.6521, -0.3782, 0.6571, 0.4827, -0.8653, 0.1348, 0.3262, -0.7187, -0.6141, 0.7183, -0.6953, 0.02356, 0.4827, -0.8653, 0.1348, 0.2698, -0.7839, -0.5592])] * 3)])
arm_armature = bpy.data.armatures.new('Armature')  # bones are not reproduced

# ---- objects
ob_cube_001 = bpy.data.objects.new('Cube.001', me_cube_004)
ob_armature = bpy.data.objects.new('Armature', arm_armature)

# ---- transforms, parenting, visibility, modifiers, constraints
ob_cube_001.parent = ob_armature
ob_cube_001.location = (0.0, 0.0, 0.1489)
_vg = ob_cube_001.vertex_groups.new(name='Bone')
for _i, _w in zip([105, 106, 107, 108, 109, 110, 111, 112, 113, 114, 115, 116, 125, 126, 127, 128, 153, 154, 155, 156, 157, 158, 159, 160, 161, 162, 163, 164, 165, 166, 167, 168, 169, 172, 178, 179, 181, 182, 183, 184, 189, 190, 191, 192, 193, 194, 195, 196, 237, 238, 239, 240, 241, 242, 244, 245, 246, 250, 251, 252, 253, 254, 255, 256, 257], [1.0, 1.0, 1.0, 1.0, 1.0, 1.0, 1.0, 1.0, 0.3354, 0.3545, 0.3544, 0.3353, 1.0, 1.0, 1.0, 1.0, 1.0, 1.0, 1.0, 1.0, 1.0, 1.0, 1.0, 1.0, 1.0, 1.0, 1.0, 1.0, 0.3473, 0.3568, 0.3472, 0.3341, 0.1332, 0.1312, 0.1313, 0.1331, 0.9966, 0.9971, 0.9965, 0.9971, 1.0, 1.0, 1.0, 1.0, 1.0, 1.0, 1.0, 1.0, 1.0, 1.0, 1.0, 1.0, 1.0, 0.1335, 0.9969, 0.9965, 0.9972, 1.0, 0.1309, 0.1322, 0.1322, 0.9969, 1.0, 1.0, 1.0]): _vg.add([_i], _w, 'REPLACE')
_vg = ob_cube_001.vertex_groups.new(name='Bone.001')
for _i, _w in zip([113, 114, 115, 116, 129, 130, 132, 133, 134, 136, 141, 142, 143, 145, 146, 147, 165, 166, 167, 168, 169, 172, 178, 179, 197, 198, 199, 202, 204, 205, 206, 207, 208, 217, 218, 219, 221, 224, 225, 226, 227, 228, 242, 251, 252, 253, 258, 260, 261, 262, 263, 268, 270, 271, 272, 273], [0.3317, 0.3155, 0.3155, 0.3318, 0.8605, 0.9412, 0.005974, 0.8463, 0.9353, 0.0006425, 0.8757, 0.5016, 0.03015, 0.9028, 0.5025, 0.02379, 0.3217, 0.3134, 0.3218, 0.3327, 0.123, 0.1211, 0.1211, 0.1231, 0.09888, 0.909, 0.7346, 0.009066, 0.09894, 0.7484, 0.916, 1.0, 0.9789, 0.891, 0.7092, 0.1978, 0.03894, 0.9384, 0.105, 0.7172, 0.9196, 0.4911, 0.1234, 0.1207, 0.122, 0.122, 0.2834, 0.2822, 0.9838, 0.00188, 0.8194, 0.7237, 0.7993, 0.7087, 0.9601, 0.01005]): _vg.add([_i], _w, 'REPLACE')
_vg = ob_cube_001.vertex_groups.new(name='Bone.002')
for _i, _w in zip([117, 118, 119, 120, 121, 122, 123, 124, 141, 142, 145, 146, 169, 170, 171, 172, 173, 174, 175, 176, 177, 178, 179, 180, 185, 186, 187, 188, 218, 219, 224, 225, 226, 228, 242, 243, 247, 248, 249, 251, 252, 253, 268, 270, 271, 273], [0.3046, 0.05191, 0.223, 0.3308, 0.9928, 0.9956, 0.996, 0.9875, 0.01421, 0.1431, 0.01353, 0.1411, 0.6182, 0.8724, 0.7435, 0.624, 0.05369, 0.02981, 0.07461, 0.2046, 0.09667, 0.6241, 0.6183, 0.7134, 0.99, 0.9967, 0.9905, 0.9944, 0.07959, 0.2129, 0.00424, 0.854, 0.09399, 0.1118, 0.6171, 0.1673, 0.8438, 0.1981, 0.8322, 0.6251, 0.6212, 0.6212, 0.06355, 0.1539, 0.07767, 0.9106]): _vg.add([_i], _w, 'REPLACE')
_vg = ob_cube_001.vertex_groups.new(name='Bone.004')
for _i, _w in zip([141, 142, 143, 144, 145, 146, 147, 148, 149, 150, 151, 152, 217, 218, 219, 220, 221, 222, 223, 224, 225, 226, 227, 228, 229, 230, 231, 232, 233, 234, 235, 236, 268, 269, 270, 271, 272, 273, 274, 275, 276, 277], [0.09224, 0.3553, 0.9577, 0.9883, 0.06544, 0.3564, 0.9587, 0.9861, 1.0, 0.9999, 0.9999, 1.0, 0.09022, 0.2112, 0.5894, 0.9719, 0.9533, 0.989, 0.9736, 0.01898, 0.03206, 0.1888, 0.05818, 0.3971, 1.0, 1.0, 1.0, 1.0, 0.9991, 0.9998, 0.999, 0.9999, 0.2128, 0.9997, 0.04366, 0.2136, 0.01559, 0.05936, 1.0, 0.9992, 0.9999, 0.9997]): _vg.add([_i], _w, 'REPLACE')
_vg = ob_cube_001.vertex_groups.new(name='Bone.003')
for _i, _w in zip([113, 114, 115, 116, 129, 130, 131, 132, 133, 134, 135, 136, 137, 138, 139, 140, 165, 166, 167, 168, 169, 172, 178, 179, 197, 198, 199, 200, 201, 202, 203, 204, 205, 206, 209, 210, 211, 212, 213, 214, 215, 216, 242, 251, 252, 253, 258, 259, 260, 262, 263, 264, 265, 266, 267], [0.3317, 0.3155, 0.3155, 0.3318, 0.1395, 0.05876, 0.9959, 0.972, 0.1537, 0.06473, 0.9951, 0.9747, 1.0, 1.0, 1.0, 1.0, 0.3217, 0.3134, 0.3218, 0.3327, 0.123, 0.1211, 0.1211, 0.1231, 0.9011, 0.09104, 0.2654, 0.9866, 0.9987, 0.9705, 0.9852, 0.9011, 0.2516, 0.08396, 1.0, 1.0, 1.0, 1.0, 0.9998, 0.9996, 0.9999, 0.9995, 0.1234, 0.1207, 0.122, 0.122, 0.7166, 0.9998, 0.7178, 0.9741, 0.1806, 1.0, 1.0, 0.9997, 0.9998]): _vg.add([_i], _w, 'REPLACE')
_vg = ob_cube_001.vertex_groups.new(name='Bone.006')
for _i, _w in zip([0, 3, 4, 7, 8, 11, 12, 15, 18, 19, 20, 21, 22, 23, 25, 27, 31, 35, 36, 38, 43, 44, 47, 49, 50, 51, 55, 56, 60, 61, 62, 63, 64, 65, 69, 71, 75, 77, 79, 81, 85, 88, 91, 92, 99, 103, 104, 117, 120, 170, 176, 180, 249], [0.4511, 0.519, 0.2769, 0.7141, 0.3338, 0.6024, 0.3341, 0.6747, 0.5452, 0.4398, 0.2759, 0.003055, 0.03301, 0.647, 0.5141, 0.3934, 0.9507, 0.9934, 0.2918, 0.7034, 0.8891, 0.06534, 0.987, 0.5415, 0.6857, 0.289, 0.458, 0.9981, 0.06264, 0.01361, 0.149, 0.7228, 0.723, 0.2792, 0.501, 0.3766, 0.9407, 0.3842, 0.5925, 0.9851, 0.9964, 0.982, 0.06972, 0.9942, 0.1696, 0.9084, 0.8785, 0.139, 0.4679, 0.0756, 0.7211, 0.03904, 0.1021]): _vg.add([_i], _w, 'REPLACE')
_vg = ob_cube_001.vertex_groups.new(name='Bone.007')
for _i, _w in zip([2, 3, 6, 7, 10, 11, 14, 15, 17, 18, 22, 23, 24, 25, 30, 34, 38, 39, 41, 42, 43, 46, 48, 49, 50, 53, 58, 61, 62, 63, 64, 67, 68, 69, 73, 78, 79, 83, 87, 90, 94, 97, 99, 101, 103, 104, 119, 120, 170, 171, 175, 247], [0.5071, 0.4645, 0.6015, 0.2815, 0.6003, 0.3852, 0.5652, 0.3126, 0.545, 0.4445, 0.2424, 0.2413, 0.5114, 0.4758, 0.9817, 0.9954, 0.2909, 0.4165, 0.04501, 0.9718, 0.02898, 0.9985, 0.5471, 0.447, 0.3082, 0.6469, 0.9954, 0.06096, 0.6258, 0.05443, 0.2502, 0.3144, 0.4982, 0.4899, 0.9983, 0.5817, 0.3915, 0.9882, 0.9978, 0.9957, 0.9909, 0.9655, 0.1339, 0.9811, 0.0122, 0.04448, 0.1667, 0.1809, 0.01255, 0.02679, 0.88, 0.1023]): _vg.add([_i], _w, 'REPLACE')
_vg = ob_cube_001.vertex_groups.new(name='Bone.008')
for _i, _w in zip([1, 2, 5, 6, 9, 10, 12, 13, 14, 16, 17, 20, 21, 22, 23, 24, 26, 29, 33, 37, 39, 41, 44, 45, 48, 52, 53, 54, 59, 60, 61, 62, 63, 66, 67, 68, 70, 72, 76, 77, 78, 82, 86, 89, 91, 95, 96, 99, 100, 118, 119, 171, 174, 177, 243, 247, 248], [0.4843, 0.4786, 0.2848, 0.3947, 0.3247, 0.3905, 0.004751, 0.5769, 0.4263, 0.5002, 0.4505, 0.004322, 0.2944, 0.6446, 0.04087, 0.4816, 0.3681, 0.9572, 0.9951, 0.3021, 0.5785, 0.9003, 0.1117, 0.9988, 0.445, 0.2933, 0.3481, 0.424, 0.9968, 0.06646, 0.7282, 0.1382, 0.01286, 0.3578, 0.6584, 0.4966, 0.3568, 0.9952, 0.5722, 0.0004204, 0.4137, 0.988, 0.9985, 0.9955, 0.1083, 0.9919, 0.9792, 0.1747, 0.9461, 0.2282, 0.5871, 0.1862, 0.8781, 0.1778, 0.6827, 0.01086, 0.03437]): _vg.add([_i], _w, 'REPLACE')
_vg = ob_cube_001.vertex_groups.new(name='Bone.009')
for _i, _w in zip([0, 1, 4, 5, 8, 9, 12, 13, 16, 19, 20, 21, 22, 23, 26, 27, 28, 32, 36, 37, 40, 41, 43, 44, 51, 52, 54, 55, 57, 60, 61, 62, 63, 65, 66, 70, 71, 74, 75, 76, 77, 80, 84, 91, 93, 98, 99, 100, 102, 103, 104, 117, 118, 171, 173, 174, 176, 177, 180, 243, 248, 249], [0.527, 0.4952, 0.7189, 0.7112, 0.6544, 0.6645, 0.6339, 0.4027, 0.4893, 0.5408, 0.6757, 0.659, 0.07156, 0.06632, 0.6219, 0.5931, 0.9535, 0.9962, 0.7026, 0.6926, 0.9625, 0.05169, 0.07073, 0.8214, 0.7049, 0.7013, 0.567, 0.5276, 0.9975, 0.8504, 0.179, 0.08706, 0.1914, 0.7009, 0.626, 0.633, 0.6105, 1.0, 0.03151, 0.4093, 0.5807, 0.9903, 0.9983, 0.82, 0.9963, 0.9921, 0.5218, 0.007606, 0.9994, 0.05985, 0.07092, 0.5425, 0.7134, 0.006359, 0.9101, 0.06715, 0.05363, 0.7195, 0.2287, 0.1398, 0.7451, 0.05362]): _vg.add([_i], _w, 'REPLACE')
_vg = ob_cube_001.vertex_groups.new(name='Bone.005')
for _i, _w in zip([141, 142, 145, 146, 217, 218, 219, 226, 227, 228, 268, 271, 272, 273], [0.137, 0.3888, 0.05323, 0.2657, 0.1701, 0.2979, 0.7188, 0.1486, 0.06231, 0.3098, 0.6692, 0.2058, 0.004312, 0.05543]): _vg.add([_i], _w, 'REPLACE')
_m = ob_cube_001.modifiers.new('Armature', 'ARMATURE')
_m.object = ob_armature
ob_armature.location = (0.0, 0.0, 0.0)

# ---- collection membership
scene.collection.objects.link(ob_cube_001)
scene.collection.objects.link(ob_armature)

# ---- scene / render settings (as saved in the file)
scene.frame_start = 1; scene.frame_end = 200; scene.frame_set(200)
scene.render.engine = 'BLENDER_EEVEE_NEXT'
scene.cycles.sampling_pattern = 'TABULATED_SOBOL'
scene.cycles.use_light_tree = False
scene.view_settings.view_transform = 'Filmic'
bpy.context.view_layer.update()

# ---- added for rendering (the .blend has no active camera and no usable light): camera, sun
cam_auto = bpy.data.cameras.new('AutoCamera')
cam_auto.lens = 50.0
cam_auto.sensor_width = 36.0
cam_auto.clip_end = 1000.0
ob_auto_camera = bpy.data.objects.new('AutoCamera', cam_auto)
scene.collection.objects.link(ob_auto_camera)
ob_auto_camera.location = (2.11636, -2.50264, 2.6523)
ob_auto_camera.rotation_euler = (1.09748, -7.21219e-08, 0.694738)
scene.camera = ob_auto_camera
light_auto_sun = bpy.data.lights.new('AutoSun', 'SUN')
light_auto_sun.energy = 3.0
light_auto_sun.angle = 0.0523599
ob_auto_sun = bpy.data.objects.new('AutoSun', light_auto_sun)
scene.collection.objects.link(ob_auto_sun)
ob_auto_sun.rotation_euler = (0.872665, 0.174533, 0.523599)
bpy.context.view_layer.update()
